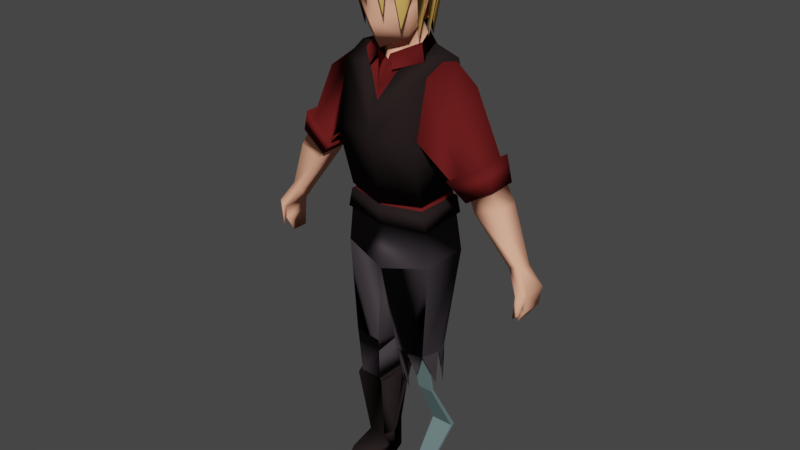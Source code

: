 # Source: Hauke.blend  (saved by Blender 2.79.0; exported with 4.5.12 LTS)
import bpy
from mathutils import Matrix  # noqa: F401  (used for matrix-valued properties, if any)

bpy.ops.wm.read_factory_settings(use_empty=True)
scene = bpy.context.scene
scene.name = 'Scene'

# ---- collections
col_collection_1 = bpy.data.collections.new('Collection 1'); scene.collection.children.link(col_collection_1)

# ---- materials (node trees are filled in below, after node groups)
mat_hair = bpy.data.materials.new('Hair')
mat_hair.alpha_threshold = 0.0
mat_hair.use_transparent_shadow = False
mat_hair.diffuse_color = (0.7011, 0.4125, 0.107, 1.0)
mat_hair.roughness = 0.5
mat_leather = bpy.data.materials.new('Leather')
mat_leather.alpha_threshold = 0.0
mat_leather.use_transparent_shadow = False
mat_leather.diffuse_color = (0.02038, 0.0139, 0.0139, 1.0)
mat_leather.roughness = 0.5
mat_leather.specular_intensity = 0.8
mat_clothesred = bpy.data.materials.new('ClothesRed')
mat_clothesred.alpha_threshold = 0.0
mat_clothesred.use_transparent_shadow = False
mat_clothesred.diffuse_color = (0.1193, 0.0123, 0.0123, 1.0)
mat_clothesred.roughness = 0.5
mat_clothesred.specular_intensity = 0.0
mat_pants = bpy.data.materials.new('Pants')
mat_pants.alpha_threshold = 0.0
mat_pants.use_transparent_shadow = False
mat_pants.diffuse_color = (0.05497, 0.04565, 0.05284, 1.0)
mat_pants.roughness = 0.5
mat_pants.specular_intensity = 0.0
mat_skin = bpy.data.materials.new('Skin')
mat_skin.alpha_threshold = 0.0
mat_skin.use_transparent_shadow = False
mat_skin.diffuse_color = (1.0, 0.4612, 0.3009, 1.0)
mat_skin.roughness = 0.5
mat_skin.specular_intensity = 0.2174
mat_metal = bpy.data.materials.new('Metal')
mat_metal.alpha_threshold = 0.0
mat_metal.use_transparent_shadow = False
mat_metal.diffuse_color = (0.1384, 0.2036, 0.2079, 1.0)
mat_metal.roughness = 0.5
mat_metal.specular_intensity = 1.0

# ---- material node trees

# ---- world
world_world = bpy.data.worlds.new('World'); scene.world = world_world
world_world.color = (0.05088, 0.05088, 0.05088)
world_world.use_sun_shadow = False
world_world.sun_shadow_jitter_overblur = 0.0
world_world.cycles.sampling_method = 'MANUAL'

# ---- meshes
me_cube_001 = bpy.data.meshes.new('Cube.001')
me_cube_001.from_pydata([(-1.209, 11.19, -0.7687), (-1.209, 10.73, 1.079), (-1.324, 7.139, 0.7086), (-1.061, 8.867, 0.7086), (-1.324, 7.139, -0.6948), (-1.061, 8.887, -0.5934), (-1.341, 12.4, -0.2968), (-1.209, 12.22, 0.7087), (-1.149, 4.377, 0.6738), (-1.267, 4.337, -0.3602), (-0.3033, 4.372, 0.7829), (-0.1999, 4.286, -0.3567), (-1.092, 3.94, 0.6761), (-0.3774, 3.94, 0.6796), (-0.3756, 0.0, 0.01271), (-1.152, 0.004307, -0.007624), (-1.011, 0.8171, 0.3516), (-0.5171, 0.7854, 0.3252), (-0.4433, 2.969, 0.5851), (-1.079, 2.969, 0.582), (-0.2263, 3.184, -0.4123), (-1.294, 3.234, -0.4158), (-0.3705, 2.883, 0.6017), (-1.162, 2.905, 0.6602), (-0.1652, 3.113, -0.5426), (-1.321, 3.145, -0.5726), (-0.1014, 2.986, -0.008784), (-1.423, 3.026, -0.1552), (-0.3757, 0.8361, 0.02344), (-1.17, 0.8605, 0.02028), (-0.3158, 2.609, -0.55), (-1.16, 2.61, -0.5605), (-1.034, 0.5927, 1.089), (-0.5171, 0.5905, 1.065), (-1.101, 0.003819, 1.35), (-0.4271, -0.003713, 1.322), (-1.011, 0.003778, -0.4884), (-0.5171, 0.002043, -0.4636), (-1.066, 1.11, -0.3484), (-0.418, 1.109, -0.3403), (-2.363, 9.284, -0.4073), (-2.363, 9.279, 0.4932), (-3.003, 9.697, -0.2757), (-3.006, 9.7, 0.4235), (-3.524, 7.703, -0.2192), (-3.524, 7.8, 0.3271), (-3.799, 7.8, -0.1299), (-3.801, 7.903, 0.2797), (-3.006, 9.7, 0.4235), (-3.003, 9.697, -0.2019), (-2.431, 9.324, 0.4859), (-2.431, 9.328, -0.3196), (-2.356, 9.28, -0.4285), (-2.356, 9.274, 0.5876), (-3.078, 9.746, -0.28), (-3.082, 9.749, 0.5089), (-2.827, 10.39, 0.6434), (-2.823, 10.38, -0.4031), (-1.865, 9.759, 0.7478), (-1.865, 9.766, -0.6001), (-1.938, 11.84, 0.5854), (-1.931, 11.88, -0.3376), (-2.564, 9.061, 0.5148), (-2.564, 9.066, -0.3505), (-3.239, 9.269, 0.4478), (-3.236, 9.266, -0.2241), (-3.94, 7.192, -0.3098), (-3.94, 7.188, 0.49), (-4.145, 7.29, -0.2362), (-4.146, 7.292, 0.4241), (-3.961, 6.834, -0.2961), (-3.96, 6.832, 0.4772), (-4.078, 6.769, -0.2264), (-4.08, 6.769, 0.4134), (-3.845, 6.43, -0.1458), (-3.847, 6.43, 0.3253), (-4.095, 7.375, 0.5521), (-3.943, 7.308, 0.6465), (-4.009, 6.736, 0.5911), (-3.894, 6.669, 0.657), (-1.1, 8.68, -0.6117), (-1.172, 8.205, -0.6455), (-1.1, 8.704, 0.7086), (-1.207, 8.169, 0.7086), (-1.163, 8.68, -0.6779), (-1.242, 8.205, -0.7145), (-1.163, 8.704, 0.7717), (-1.281, 8.169, 0.7717), (-1.237, 12.48, 0.1353), (-0.5595, 12.63, -0.3283), (-0.4394, 12.22, 0.804), (-0.5843, 12.52, 0.1672), (-0.3242, 13.39, -0.2157), (-0.5517, 13.33, 0.04725), (-0.8632, 14.02, 0.1823), (-0.7598, 13.82, 0.8128), (-0.6768, 14.93, 0.3268), (-0.7013, 14.17, -0.2846), (-0.6183, 13.09, 0.6383), (-0.5628, 14.74, 0.9115), (-0.5628, 14.7, -0.2991), (-1.253, 11.06, -0.8452), (-1.263, 10.61, 1.163), (-1.132, 8.854, 0.7594), (-1.126, 8.876, -0.653), (-1.247, 12.56, 0.1595), (-1.222, 12.27, 0.776), (-0.5742, 12.7, -0.3896), (-1.357, 12.48, -0.3444), (-0.4528, 12.27, 0.8747), (-0.7114, 12.61, 0.1893), (-0.5133, 13.02, -0.2798), (-0.6946, 12.87, 0.2424), (-0.1801, 12.63, 0.8155), (-0.6088, 12.63, -0.4692), (-0.9087, 12.47, 0.423), (-0.3488, 12.3, 0.9367), (-0.1935, 12.43, 0.5407), (-0.6901, 14.27, 0.8957), (-0.8522, 14.34, 0.2962), (-0.6621, 14.4, -0.3789), (-0.7645, 14.64, 0.3115), (-0.608, 14.59, 0.9237), (-0.5973, 14.71, -0.4049), (-0.7297, 14.28, 0.927), (-0.9011, 14.35, 0.2965), (-0.6991, 14.41, -0.4848), (-0.812, 14.65, 0.3115), (-0.6446, 14.6, 0.9576), (1.209, 11.19, -0.7687), (1.209, 10.73, 1.079), (1.324, 7.139, 0.7086), (1.061, 8.867, 0.7086), (1.324, 7.139, -0.6948), (1.061, 8.887, -0.5934), (0.0, 6.405, -0.7103), (0.0, 8.887, -0.6564), (0.0, 6.833, 1.0), (0.0, 8.814, 0.9549), (0.0, 12.22, 0.8992), (0.0, 12.59, -0.3598), (1.341, 12.4, -0.2968), (1.209, 12.22, 0.7087), (0.0, 7.101, -0.9164), (1.151, 4.383, 0.6829), (1.1, 4.337, -0.3441), (0.3205, 4.378, 0.7355), (0.3397, 4.28, -0.469), (2.363, 9.284, -0.4073), (2.363, 9.279, 0.4932), (3.003, 9.697, -0.2757), (3.006, 9.7, 0.4235), (3.524, 7.703, -0.2192), (3.524, 7.8, 0.3271), (3.799, 7.8, -0.1299), (3.801, 7.903, 0.2797), (3.006, 9.7, 0.4235), (3.003, 9.697, -0.2019), (2.431, 9.324, 0.4859), (2.431, 9.328, -0.3196), (2.356, 9.28, -0.4285), (2.356, 9.274, 0.5876), (3.078, 9.746, -0.28), (3.082, 9.749, 0.5089), (2.827, 10.39, 0.6434), (2.823, 10.38, -0.4031), (1.865, 9.759, 0.7478), (1.865, 9.766, -0.6001), (1.938, 11.84, 0.5854), (1.931, 11.88, -0.3376), (2.564, 9.061, 0.5148), (2.564, 9.066, -0.3505), (3.239, 9.269, 0.4478), (3.236, 9.266, -0.2241), (3.94, 7.192, -0.3098), (3.94, 7.188, 0.49), (4.145, 7.29, -0.2362), (4.146, 7.292, 0.4241), (3.961, 6.834, -0.2961), (3.96, 6.832, 0.4772), (4.078, 6.769, -0.2264), (4.08, 6.769, 0.4134), (3.845, 6.43, -0.1458), (3.847, 6.43, 0.3253), (4.095, 7.375, 0.5521), (3.943, 7.308, 0.6465), (4.009, 6.736, 0.5911), (3.894, 6.669, 0.657), (0.0, 8.659, 0.9543), (0.0, 8.135, 0.9319), (1.1, 8.68, -0.6117), (1.172, 8.205, -0.6455), (1.1, 8.704, 0.7086), (1.207, 8.169, 0.7086), (0.0, 8.673, -0.7059), (0.0, 8.202, -0.8007), (0.0, 8.659, 1.038), (0.0, 8.135, 1.013), (1.163, 8.68, -0.6779), (1.242, 8.205, -0.7145), (1.163, 8.704, 0.7717), (1.281, 8.169, 0.7717), (0.0, 8.673, -0.7799), (0.0, 8.202, -0.8826), (0.0, 12.41, 0.6588), (1.237, 12.48, 0.1353), (0.5595, 12.63, -0.3283), (0.4394, 12.22, 0.804), (0.5843, 12.52, 0.1672), (0.0, 13.42, -0.3703), (0.0, 12.86, 0.6926), (0.3242, 13.39, -0.2157), (0.5517, 13.33, 0.04725), (0.8632, 14.02, 0.1823), (0.0, 14.17, -0.6507), (0.0, 13.47, 1.302), (0.0, 13.02, 0.1646), (0.0, 15.19, 0.3268), (0.7598, 13.82, 0.8128), (0.6768, 14.93, 0.3268), (0.7013, 14.17, -0.2846), (0.0, 14.93, -0.433), (0.0, 12.78, 0.9684), (0.0, 14.93, 1.124), (0.6183, 13.09, 0.6383), (0.5628, 14.74, 0.9115), (0.5628, 14.7, -0.2991), (0.0, 13.94, 1.185), (0.0, 14.22, 1.289), (0.0, 11.42, 1.056), (1.253, 11.06, -0.8452), (1.263, 10.61, 1.163), (1.132, 8.854, 0.7594), (0.0, 11.2, -1.096), (0.0, 8.877, -0.7439), (1.126, 8.876, -0.653), (0.0, 10.63, 1.401), (0.0, 8.799, 1.093), (1.247, 12.56, 0.1595), (1.222, 12.27, 0.776), (0.5742, 12.7, -0.3896), (1.357, 12.48, -0.3444), (0.0, 12.63, -0.4409), (0.4528, 12.27, 0.8747), (0.7114, 12.61, 0.1893), (0.0, 11.45, 1.14), (0.0, 13.06, -0.4263), (0.0, 12.59, -0.7116), (0.5133, 13.02, -0.2798), (0.6946, 12.87, 0.2424), (0.1801, 12.63, 0.8155), (0.6088, 12.63, -0.4692), (0.9087, 12.47, 0.423), (0.3488, 12.3, 0.9367), (0.0, 11.82, 1.028), (0.1935, 12.43, 0.5407), (0.6901, 14.27, 0.8957), (0.8522, 14.34, 0.2962), (0.0, 14.4, -0.6505), (0.6621, 14.4, -0.3789), (0.0, 14.72, -0.5417), (0.7645, 14.64, 0.3115), (0.608, 14.59, 0.9237), (0.0, 14.57, 1.206), (0.5973, 14.71, -0.4049), (0.0, 14.22, 1.337), (0.7297, 14.28, 0.927), (0.9011, 14.35, 0.2965), (0.0, 14.41, -0.6988), (0.6991, 14.41, -0.4848), (0.0, 14.74, -0.5884), (0.812, 14.65, 0.3115), (0.6446, 14.6, 0.9576), (0.0, 14.58, 1.253), (-0.9265, 15.19, 0.3525), (-0.5566, 14.61, 1.016), (-0.7571, 14.21, 1.017), (-0.932, 14.31, 0.313), (-0.7568, 14.91, 1.256), (-0.5252, 15.06, 1.337), (-0.005374, 15.2, 1.429), (0.5239, 15.39, 1.033), (0.7855, 13.41, 1.134), (0.564, 15.06, 1.353), (0.08067, 14.21, 1.555), (-0.005374, 15.31, 0.8183), (0.5088, 13.77, 1.444), (0.78, 15.21, 0.6784), (0.9303, 15.12, 1.128), (0.9704, 14.5, 0.8143), (1.108, 14.75, 0.563), (0.8679, 13.09, 0.5694), (0.9335, 15.16, 0.3163), (0.002863, 15.16, -0.5859), (0.7182, 14.79, -0.3456), (0.7972, 13.0, 0.129), (0.000246, 14.38, -0.6595), (0.7054, 14.37, -0.448), (0.000246, 14.73, -0.5497), (0.932, 14.31, 0.313), (0.9621, 14.35, -0.06111), (0.7508, 13.62, -0.08176), (0.689, 14.05, -0.538), (0.3667, 13.26, -0.4106), (0.6121, 12.92, -0.2938), (-0.0005926, 13.07, -0.5494), (0.2886, 14.18, -0.7465), (0.1571, 12.85, -0.5818), (-0.01583, 15.57, 0.3024), (-0.7204, 14.79, -0.3458), (-0.7972, 13.0, 0.129), (-0.7054, 14.37, -0.448), (-0.9621, 14.35, -0.06111), (-0.7508, 13.62, -0.1361), (-0.6745, 14.03, -0.4847), (-0.3667, 13.26, -0.4106), (-0.6121, 12.92, -0.2938), (-0.2886, 14.18, -0.7465), (-0.1571, 12.85, -0.5818), (-0.00302, 14.19, -0.6666), (-1.023, 14.26, 0.6559), (-0.7627, 13.11, 0.6087), (0.01589, 14.57, 1.22), (0.02189, 14.81, 1.172), (0.02771, 15.0, 1.198), (1.289, 4.36, 0.1496), (0.7252, 4.38, 0.7967), (0.1685, 4.329, 0.2133), (0.7336, 4.309, -0.4338), (0.7252, 3.213, 0.6997), (0.9354, 3.702, 0.6702), (1.204, 3.29, 0.1496), (1.1, 3.606, -0.2031), (0.9416, 2.864, -0.5177), (0.5273, 3.132, -0.4283), (0.2547, 3.506, 0.01186), (0.3205, 3.211, 0.4389), (0.2177, 4.512, 0.1858), (0.719, 4.512, -0.3155), (1.22, 4.512, 0.1858), (0.719, 4.512, 0.6872), (0.719, 3.981, 0.1858), (0.343, 4.114, 0.1858), (0.343, 4.512, 0.5619), (0.9449, 4.331, 0.1451), (0.343, 4.512, -0.1902), (0.719, 4.114, -0.1902), (0.9449, 3.853, 0.1451), (1.095, 4.512, -0.1902), (1.095, 4.114, 0.1858), (0.9449, 4.331, 0.2337), (1.095, 4.512, 0.5619), (0.719, 4.114, 0.5619), (0.4405, 4.217, 0.4644), (0.4932, 4.331, 0.1451), (0.4405, 4.217, -0.0927), (0.4932, 3.853, 0.1451), (0.9976, 4.217, 0.4644), (0.4932, 4.331, 0.2337), (0.9976, 4.217, -0.0927), (0.4932, 3.853, 0.2337), (0.385, 1.223, -0.9468), (0.9449, 2.806, -0.08935), (0.4932, 2.806, -0.08935), (1.053, 1.223, -0.9468), (0.9449, -0.0001812, 0.1894), (0.4932, -0.0001812, 0.1894), (0.9449, 3.853, 0.2337), (0.4932, 2.806, -0.0007758), (0.9449, 2.806, -0.0007758), (1.053, 1.223, -0.8159), (0.385, 1.223, -0.8159), (0.9449, 0.0906, 0.2065), (0.4932, 0.0906, 0.2065), (0.8346, 0.5747, 1.462), (0.6035, 0.5747, 1.462)], [(281, 285), (274, 285), (279, 285), (292, 285)], [(7, 1, 102, 106), (91, 90, 139, 204, 117), (90, 229, 254, 139), (1, 0, 101, 102), (89, 140, 242, 107), (194, 80, 5, 136), (80, 82, 3, 5), (135, 137, 10, 11), (0, 6, 108, 101), (82, 188, 138, 3), (1, 7, 60, 43, 41), (10, 137, 2, 8), (2, 4, 9, 8), (135, 11, 9, 4), (10, 8, 12, 13), (22, 23, 16, 17), (8, 9, 12), (10, 13, 11), (22, 17, 28, 26), (31, 30, 39, 38), (12, 9, 21, 19), (23, 27, 29, 16), (26, 28, 39, 30, 24), (11, 20, 21, 9), (13, 18, 20, 11), (13, 12, 19, 18), (18, 19, 23, 22), (21, 20, 24, 25), (18, 22, 26, 24, 20), (19, 21, 25, 27, 23), (27, 25, 31, 38, 29), (25, 24, 30, 31), (17, 16, 32, 33), (33, 32, 34, 35), (14, 15, 36, 37), (37, 36, 38, 39), (35, 34, 15, 14), (29, 38, 36, 15), (29, 15, 16), (34, 32, 16, 15), (28, 17, 14), (14, 37, 39, 28), (33, 35, 14, 17), (52, 53, 50, 51), (6, 0, 40, 42, 61), (0, 1, 41, 40), (60, 61, 42, 43), (65, 63, 44, 46), (55, 54, 49, 48), (62, 64, 47, 45), (63, 62, 45, 44), (56, 57, 54, 55), (48, 49, 65, 64), (64, 65, 46, 47), (53, 55, 48, 50), (43, 42, 57, 56), (58, 56, 55, 53), (59, 58, 53, 52), (54, 52, 51, 49), (41, 43, 56, 58), (40, 41, 58, 59), (57, 59, 52, 54), (42, 40, 59, 57), (7, 88, 6, 61, 60), (51, 50, 62, 63), (50, 48, 64, 62), (49, 51, 63, 65), (45, 67, 66, 44), (46, 44, 66, 68), (47, 46, 68, 69), (69, 67, 79, 78), (67, 69, 73, 71), (68, 66, 70, 72), (69, 68, 72, 73), (66, 67, 71, 70), (73, 72, 74, 75), (72, 70, 74), (71, 75, 74, 70), (73, 75, 71), (77, 76, 78, 79), (67, 45, 77, 79), (45, 47, 76, 77), (47, 69, 78, 76), (2, 137, 189, 83), (195, 81, 85, 203), (4, 2, 83, 81), (188, 82, 86, 196), (135, 4, 81, 195, 143), (82, 80, 84, 86), (87, 197, 196, 86), (85, 87, 86, 84), (203, 85, 84, 202), (81, 83, 87, 85), (83, 189, 197, 87), (80, 194, 202, 84), (89, 91, 93, 92), (229, 90, 109, 245), (6, 88, 105, 108), (91, 117, 204, 210, 93), (140, 89, 92, 209), (94, 93, 98, 95), (121, 122, 99, 96), (121, 96, 100), (94, 97, 92, 93), (214, 209, 92, 97), (260, 100, 221), (122, 263, 223, 99), (215, 95, 98, 222), (216, 210, 222, 98, 93), (217, 221, 100, 96), (217, 96, 99, 223), (215, 227, 95), (5, 3, 103, 104), (233, 101, 108, 107, 242), (234, 104, 101, 233), (103, 237, 236, 102), (104, 103, 102, 101), (108, 105, 110, 107), (105, 106, 109, 110), (102, 236, 245, 109, 106), (3, 138, 237, 103), (136, 5, 104, 234), (91, 89, 107, 110), (88, 7, 106, 105), (90, 91, 110, 109), (89, 111, 112, 91), (89, 111, 246, 140), (113, 112, 115, 116), (111, 114, 115, 112), (111, 246, 247, 114), (117, 254, 113), (91, 117, 113, 112), (94, 95, 118, 119), (227, 228, 118, 95), (214, 97, 120, 258), (94, 119, 120, 97), (119, 118, 124, 125), (100, 260, 270, 123), (120, 119, 125, 126), (122, 121, 127, 128), (125, 124, 128, 127), (125, 127, 123, 126), (268, 126, 123, 270), (124, 265, 273, 128), (118, 228, 265, 124), (258, 120, 126, 268), (263, 122, 128, 273), (121, 100, 123, 127), (142, 239, 231, 130), (208, 255, 204, 139, 207), (207, 139, 254, 229), (130, 231, 230, 129), (206, 240, 242, 140), (194, 136, 134, 190), (190, 134, 132, 192), (135, 147, 327, 146, 137), (129, 230, 241, 141), (192, 132, 138, 188), (130, 149, 151, 168, 142), (146, 326, 144, 131, 137), (131, 144, 325, 145, 133), (135, 133, 145, 328, 147), (160, 159, 158, 161), (141, 169, 150, 148, 129), (129, 148, 149, 130), (168, 151, 150, 169), (173, 154, 152, 171), (163, 156, 157, 162), (170, 153, 155, 172), (171, 152, 153, 170), (164, 163, 162, 165), (156, 172, 173, 157), (172, 155, 154, 173), (161, 158, 156, 163), (151, 164, 165, 150), (166, 161, 163, 164), (167, 160, 161, 166), (162, 157, 159, 160), (149, 166, 164, 151), (148, 167, 166, 149), (165, 162, 160, 167), (150, 165, 167, 148), (142, 168, 169, 141, 205), (159, 171, 170, 158), (158, 170, 172, 156), (157, 173, 171, 159), (153, 152, 174, 175), (154, 176, 174, 152), (155, 177, 176, 154), (177, 186, 187, 175), (175, 179, 181, 177), (176, 180, 178, 174), (177, 181, 180, 176), (174, 178, 179, 175), (181, 183, 182, 180), (180, 182, 178), (179, 178, 182, 183), (181, 179, 183), (185, 187, 186, 184), (175, 187, 185, 153), (153, 185, 184, 155), (155, 184, 186, 177), (131, 193, 189, 137), (195, 203, 199, 191), (133, 191, 193, 131), (188, 196, 200, 192), (135, 143, 195, 191, 133), (192, 200, 198, 190), (201, 200, 196, 197), (199, 198, 200, 201), (203, 202, 198, 199), (191, 199, 201, 193), (193, 201, 197, 189), (190, 198, 202, 194), (206, 211, 212, 208), (229, 245, 243, 207), (141, 241, 238, 205), (208, 212, 210, 204, 255), (140, 209, 211, 206), (213, 218, 224, 212), (261, 219, 225, 262), (261, 226, 219), (213, 212, 211, 220), (214, 220, 211, 209), (260, 221, 226), (262, 225, 223, 263), (215, 222, 224, 218), (216, 212, 224, 222, 210), (217, 219, 226, 221), (217, 223, 225, 219), (215, 218, 227), (134, 235, 232, 132), (233, 242, 240, 241, 230), (234, 233, 230, 235), (232, 231, 236, 237), (235, 230, 231, 232), (241, 240, 244, 238), (238, 244, 243, 239), (231, 239, 243, 245, 236), (132, 232, 237, 138), (136, 234, 235, 134), (208, 244, 240, 206), (205, 238, 239, 142), (207, 243, 244, 208), (206, 208, 249, 248), (206, 140, 246, 248), (250, 253, 252, 249), (248, 249, 252, 251), (248, 251, 247, 246), (255, 250, 254), (208, 249, 250, 255), (213, 257, 256, 218), (227, 218, 256, 228), (214, 258, 259, 220), (213, 220, 259, 257), (257, 267, 266, 256), (226, 264, 270, 260), (259, 269, 267, 257), (262, 272, 271, 261), (267, 271, 272, 266), (267, 269, 264, 271), (268, 270, 264, 269), (266, 272, 273, 265), (256, 266, 265, 228), (258, 268, 269, 259), (263, 273, 272, 262), (261, 271, 264, 226), (320, 278, 274, 277), (280, 279, 284), (275, 274, 278), (288, 287, 281), (281, 280, 283), (274, 275, 279), (283, 280, 286), (283, 288, 281), (308, 285, 280, 281, 287, 292), (283, 282, 288), (288, 282, 289, 287), (282, 283, 287, 289), (287, 283, 281), (292, 287, 290, 299), (299, 290, 287, 289), (290, 291, 289), (299, 291, 290), (289, 291, 299), (299, 294, 292), (298, 293, 294), (292, 294, 293), (294, 297, 301, 295, 299), (296, 298, 294, 297), (308, 292, 293), (300, 297, 294), (300, 294, 299), (299, 295, 300), (297, 300, 295, 301), (297, 301, 302), (303, 305, 307), (302, 303, 306), (301, 303, 304), (303, 302, 304), (302, 301, 304), (319, 296, 306), (296, 297, 306), (302, 306, 297), (305, 319, 306), (306, 303, 307), (305, 306, 307), (277, 274, 309), (298, 309, 293), (274, 293, 309), (309, 277, 310, 313, 311), (296, 311, 309, 298), (308, 293, 274), (312, 309, 311), (312, 277, 309), (277, 312, 310), (311, 313, 310, 312), (311, 314, 313), (315, 318, 305), (314, 317, 315), (313, 316, 315), (315, 316, 314), (314, 316, 313), (319, 317, 296), (296, 317, 311), (314, 311, 317), (305, 317, 319), (317, 318, 315), (305, 318, 317), (308, 274, 279, 280, 285), (277, 276, 321), (274, 278, 276, 277), (276, 320, 321), (320, 277, 321), (320, 276, 278), (279, 275, 280), (280, 275, 324, 281), (281, 324, 275, 323, 288), (275, 322, 289, 288, 323), (276, 275, 278), (326, 146, 329), (144, 326, 330), (325, 144, 331), (145, 325, 332), (328, 145, 333), (147, 328, 334), (327, 147, 335), (146, 327, 336), (337, 342, 353, 343), (347, 362, 363, 356), (362, 364, 361, 363), (337, 345, 355, 342), (338, 346, 355, 345), (356, 347, 367, 360), (344, 354, 358, 350), (338, 348, 359, 346), (339, 349, 359, 348), (347, 344, 350, 367), (367, 350, 358, 360), (339, 351, 357, 349), (340, 352, 357, 351), (360, 358, 354, 356), (356, 354, 344, 347), (340, 343, 353, 352), (341, 342, 355, 346), (341, 346, 359, 349), (341, 349, 357, 352), (341, 352, 353, 342), (365, 374, 375, 366), (364, 365, 366, 361), (362, 369, 370, 364), (362, 347, 367, 369), (360, 368, 369, 367), (369, 368, 371, 370), (372, 373, 375, 374), (370, 371, 373, 372), (364, 370, 372, 365), (365, 372, 374), (366, 375, 373), (361, 366, 373, 371), (363, 361, 371, 368), (356, 363, 368, 360), (337, 343, 340, 351, 339, 348, 338, 345), (313, 315, 296, 311), (301, 297, 296, 303), (296, 315, 303), (303, 315, 305)])
me_cube_001.polygons.foreach_set('material_index', [1, 2, 2, 1, 1, 2, 2, 3, 1, 2, 2, 3, 3, 3, 3, 1, 3, 3, 1, 1, 3, 1, 1, 3, 3, 3, 1, 1, 1, 1, 1, 1, 1, 1, 1, 1, 1, 1, 1, 1, 1, 1, 1, 2, 2, 2, 2, 4, 2, 4, 4, 2, 4, 4, 2, 2, 2, 2, 2, 2, 2, 2, 2, 2, 4, 4, 4, 4, 4, 4, 4, 4, 4, 4, 4, 4, 4, 4, 4, 4, 4, 4, 4, 3, 1, 3, 1, 3, 1, 1, 1, 1, 1, 1, 1, 4, 1, 1, 4, 4, 4, 4, 4, 4, 4, 4, 4, 4, 4, 4, 4, 4, 1, 1, 1, 1, 1, 1, 1, 1, 1, 1, 1, 1, 1, 2, 2, 2, 2, 2, 2, 2, 4, 4, 4, 4, 2, 2, 2, 2, 2, 2, 2, 2, 2, 2, 2, 2, 1, 2, 2, 1, 1, 2, 2, 3, 1, 2, 2, 3, 3, 3, 2, 2, 2, 2, 4, 2, 4, 4, 2, 4, 4, 2, 2, 2, 2, 2, 2, 2, 2, 2, 2, 4, 4, 4, 4, 4, 4, 4, 4, 4, 4, 4, 4, 4, 4, 4, 4, 4, 4, 4, 3, 1, 3, 1, 3, 1, 1, 1, 1, 1, 1, 1, 4, 1, 1, 4, 4, 4, 4, 4, 4, 4, 4, 4, 4, 4, 4, 4, 4, 1, 1, 1, 1, 1, 1, 1, 1, 1, 1, 1, 1, 1, 2, 2, 2, 2, 2, 2, 2, 4, 4, 4, 4, 2, 2, 2, 2, 2, 2, 2, 2, 2, 2, 2, 2, 0, 0, 0, 0, 0, 0, 0, 0, 0, 0, 0, 0, 0, 0, 0, 0, 0, 0, 0, 0, 0, 0, 0, 0, 0, 0, 0, 0, 0, 0, 0, 0, 0, 0, 0, 0, 0, 0, 0, 0, 0, 0, 0, 0, 0, 0, 0, 0, 0, 0, 0, 0, 0, 0, 0, 0, 0, 0, 0, 0, 0, 0, 0, 0, 0, 0, 0, 0, 0, 0, 0, 0, 0, 3, 3, 3, 3, 3, 3, 3, 3, 5, 5, 5, 5, 5, 5, 5, 5, 5, 5, 5, 5, 5, 5, 5, 5, 5, 5, 5, 5, 5, 5, 5, 5, 5, 5, 5, 5, 5, 5, 5, 5, 5, 5, 5, 0, 0, 0, 0])
_uv = me_cube_001.uv_layers.new(name='UVMap')
_uv.uv.foreach_set('vector', [0.3225, 0.4427, 0.3088, 0.5295, 0.3045, 0.5369, 0.3184, 0.4399, 0.6681, 0.967, 0.6305, 0.9581, 0.625, 0.9328, 0.6395, 0.9332, 0.6463, 0.9444, 0.8666, 0.7366, 0.9108, 0.7087, 0.8996, 0.7287, 0.8886, 0.7488, 0.3088, 0.5295, 0.4125, 0.494, 0.4176, 0.5016, 0.3045, 0.5369, 0.1424, 0.8513, 0.1415, 0.819, 0.1463, 0.8187, 0.1462, 0.852, 0.5559, 0.7066, 0.5565, 0.6435, 0.5685, 0.6457, 0.5683, 0.7066, 0.3031, 0.9087, 0.3019, 0.9846, 0.2924, 0.9846, 0.2911, 0.9097, 0.45, 0.491, 0.546, 0.4577, 0.546, 0.5998, 0.481, 0.6105, 0.4125, 0.494, 0.3793, 0.4274, 0.3816, 0.423, 0.4176, 0.5016, 0.05787, 0.8332, 0.05521, 0.7704, 0.06414, 0.7704, 0.06729, 0.831, 0.08085, 0.6823, 0.1185, 0.6055, 0.1463, 0.6434, 0.1463, 0.7809, 0.1024, 0.7862, 0.0587, 0.2061, 0.07582, 0.3475, 0.0, 0.3653, 0.01013, 0.2064, 0.6512, 0.4594, 0.5703, 0.4585, 0.5913, 0.2978, 0.6508, 0.3011, 0.2317, 0.1084, 0.2301, 0.2298, 0.1686, 0.2315, 0.1525, 0.07196, 0.0587, 0.2061, 0.01013, 0.2064, 0.01343, 0.1813, 0.05458, 0.1813, 0.0551, 0.1205, 0.009404, 0.1217, 0.01861, 0.001809, 0.04708, 0.0, 0.6508, 0.3011, 0.5913, 0.2978, 0.6512, 0.2762, 0.546, 0.5998, 0.5422, 0.6251, 0.481, 0.6105, 0.1885, 0.7116, 0.2084, 0.5916, 0.2257, 0.5951, 0.2234, 0.7187, 0.7328, 0.6695, 0.6841, 0.6707, 0.6873, 0.5849, 0.7246, 0.5839, 0.6512, 0.2762, 0.5913, 0.2978, 0.5889, 0.2344, 0.6463, 0.2204, 0.6055, 0.5354, 0.6521, 0.5279, 0.6455, 0.6519, 0.6266, 0.6544, 0.2234, 0.7187, 0.2257, 0.5951, 0.2461, 0.6114, 0.2553, 0.6981, 0.2539, 0.727, 0.2301, 0.2298, 0.2333, 0.2932, 0.1718, 0.2949, 0.1686, 0.2315, 0.5422, 0.6251, 0.5417, 0.6812, 0.4835, 0.674, 0.481, 0.6105, 0.05458, 0.1813, 0.01343, 0.1813, 0.01433, 0.1255, 0.05093, 0.1255, 0.05093, 0.1255, 0.01433, 0.1255, 0.009404, 0.1217, 0.0551, 0.1205, 0.7741, 0.11, 0.7789, 0.1712, 0.7719, 0.1754, 0.7653, 0.1092, 0.8359, 0.155, 0.8375, 0.1592, 0.8032, 0.1771, 0.7719, 0.1754, 0.7789, 0.1712, 0.8331, 0.1185, 0.7741, 0.11, 0.7653, 0.1092, 0.7892, 0.1018, 0.8375, 0.1135, 0.6521, 0.5279, 0.676, 0.5201, 0.6763, 0.5504, 0.6664, 0.6367, 0.6455, 0.6519, 0.7429, 0.6999, 0.6763, 0.6999, 0.6841, 0.6707, 0.7328, 0.6695, 0.9742, 0.1751, 0.9456, 0.1739, 0.9444, 0.1308, 0.9742, 0.132, 0.7429, 0.6902, 0.7431, 0.6605, 0.7772, 0.6566, 0.7772, 0.6954, 0.7811, 0.9224, 0.8257, 0.9252, 0.8165, 0.9525, 0.7882, 0.9501, 0.6914, 0.5208, 0.7199, 0.5201, 0.7246, 0.5839, 0.6873, 0.5849, 0.7869, 0.8472, 0.8257, 0.8471, 0.8257, 0.9252, 0.7811, 0.9224, 0.6455, 0.6519, 0.6664, 0.6367, 0.6763, 0.6999, 0.6485, 0.701, 0.6455, 0.6519, 0.6485, 0.701, 0.6266, 0.6544, 0.5703, 0.7029, 0.5845, 0.6685, 0.6266, 0.6544, 0.6485, 0.701, 0.2257, 0.5951, 0.2084, 0.5916, 0.2279, 0.547, 0.2279, 0.547, 0.2553, 0.548, 0.2461, 0.6114, 0.2257, 0.5951, 0.1662, 0.579, 0.1525, 0.5443, 0.2279, 0.547, 0.2084, 0.5916, 0.5674, 0.9197, 0.5674, 0.9781, 0.5629, 0.9722, 0.5629, 0.9259, 0.8537, 0.3674, 0.8164, 0.3068, 0.8276, 0.1802, 0.8711, 0.1858, 0.8711, 0.3255, 0.672, 0.7029, 0.672, 0.8124, 0.5825, 0.7995, 0.5703, 0.7492, 0.8919, 0.5005, 0.8386, 0.5005, 0.8489, 0.3723, 0.8891, 0.3743, 0.9113, 0.2084, 0.9511, 0.2022, 0.9359, 0.2964, 0.9192, 0.298, 0.5238, 0.9729, 0.524, 0.9275, 0.5285, 0.9321, 0.5283, 0.968, 0.3853, 0.7857, 0.4251, 0.7935, 0.416, 0.8778, 0.3992, 0.8755, 0.05521, 0.8589, 0.00536, 0.8577, 0.01776, 0.7855, 0.04934, 0.7805, 0.9889, 0.1802, 0.9889, 0.2404, 0.9514, 0.2333, 0.9514, 0.1879, 0.7884, 0.6571, 0.8245, 0.6566, 0.826, 0.682, 0.7873, 0.6825, 0.7873, 0.6825, 0.826, 0.682, 0.8217, 0.7678, 0.798, 0.7623, 0.5674, 0.9781, 0.5238, 0.9729, 0.5283, 0.968, 0.5629, 0.9722, 0.9502, 0.6728, 0.9502, 0.6326, 0.9898, 0.6255, 0.9898, 0.6857, 0.2459, 0.9801, 0.2459, 0.914, 0.2845, 0.9221, 0.2845, 0.9719, 0.7809, 0.8132, 0.7809, 0.8907, 0.7529, 0.8815, 0.7529, 0.8231, 0.524, 0.9275, 0.5674, 0.9197, 0.5629, 0.9259, 0.5285, 0.9321, 0.7158, 0.9103, 0.7158, 0.9545, 0.6763, 0.9674, 0.6763, 0.9012, 0.9804, 0.252, 0.9804, 0.3038, 0.9514, 0.3179, 0.9514, 0.2404, 0.9444, 0.1308, 0.9444, 0.06528, 0.9828, 0.07348, 0.9828, 0.1229, 0.9419, 0.9176, 0.9419, 0.8736, 0.981, 0.8643, 0.981, 0.93, 0.9419, 0.9887, 0.9442, 0.955, 0.9502, 0.9304, 0.9831, 0.93, 0.9831, 0.9832, 0.05311, 0.874, 0.006715, 0.8729, 0.00536, 0.8577, 0.05521, 0.8589, 0.3857, 0.7687, 0.4251, 0.7653, 0.4251, 0.7935, 0.3853, 0.7857, 0.9125, 0.1802, 0.9514, 0.1852, 0.9511, 0.2022, 0.9113, 0.2084, 0.01776, 0.7855, 0.009137, 0.7502, 0.05521, 0.7512, 0.04934, 0.7805, 0.9192, 0.298, 0.9359, 0.2964, 0.9272, 0.3335, 0.9142, 0.3334, 0.798, 0.7623, 0.8217, 0.7678, 0.8281, 0.7979, 0.7901, 0.7984, 0.304, 0.5822, 0.2938, 0.5736, 0.2983, 0.5443, 0.304, 0.5496, 0.9938, 0.1091, 0.9829, 0.1166, 0.9828, 0.0863, 0.9901, 0.08897, 0.9142, 0.3334, 0.9272, 0.3335, 0.9351, 0.3525, 0.9307, 0.3586, 0.7901, 0.7984, 0.8281, 0.7979, 0.8281, 0.8277, 0.7912, 0.8283, 0.05521, 0.7512, 0.009137, 0.7502, 0.01025, 0.7297, 0.0548, 0.7306, 0.7912, 0.8283, 0.8281, 0.8277, 0.8239, 0.8466, 0.7968, 0.8471, 0.9307, 0.3586, 0.9351, 0.3525, 0.9514, 0.37, 0.01025, 0.7297, 0.01939, 0.7068, 0.04652, 0.7073, 0.0548, 0.7306, 0.9828, 0.0863, 0.9938, 0.06528, 0.9901, 0.08897, 0.4073, 0.9122, 0.4167, 0.9129, 0.3949, 0.9429, 0.3873, 0.9432, 0.009137, 0.7502, 0.01776, 0.7855, 0.0, 0.7569, 4.674e-05, 0.7201, 0.3992, 0.8755, 0.416, 0.8778, 0.4167, 0.9129, 0.4073, 0.9122, 0.798, 0.7623, 0.7901, 0.7984, 0.7811, 0.8302, 0.7826, 0.7936, 0.0, 0.3653, 0.07582, 0.3475, 0.0759, 0.4224, 0.006719, 0.4245, 0.6559, 0.2962, 0.6666, 0.3632, 0.6627, 0.3674, 0.6512, 0.2963, 0.5703, 0.4585, 0.6512, 0.4594, 0.6504, 0.5189, 0.5724, 0.5201, 0.751, 0.4343, 0.7369, 0.371, 0.7405, 0.3674, 0.7558, 0.4343, 0.2317, 0.1084, 0.1525, 0.07196, 0.1566, 0.01012, 0.2236, 0.005594, 0.2261, 0.04047, 0.7369, 0.371, 0.661, 0.371, 0.6572, 0.3674, 0.7405, 0.3674, 0.9136, 0.1473, 0.9115, 0.07401, 0.9417, 0.07405, 0.9444, 0.1405, 0.4463, 0.4205, 0.4486, 0.506, 0.4176, 0.506, 0.4187, 0.4226, 0.2727, 0.3779, 0.2733, 0.3067, 0.3007, 0.3113, 0.3, 0.378, 0.6666, 0.3632, 0.7446, 0.3632, 0.7484, 0.3674, 0.6627, 0.3674, 0.7446, 0.3632, 0.7557, 0.2935, 0.7604, 0.2934, 0.7484, 0.3674, 0.661, 0.371, 0.6554, 0.4342, 0.6512, 0.4342, 0.6572, 0.3674, 0.4627, 0.8011, 0.4917, 0.7974, 0.4803, 0.8429, 0.4647, 0.8452, 0.5685, 0.5589, 0.551, 0.6037, 0.546, 0.6035, 0.5639, 0.5569, 0.3793, 0.4274, 0.3541, 0.4252, 0.3523, 0.4205, 0.3816, 0.423, 0.006977, 0.9412, 0.001241, 0.9192, 0.0, 0.9083, 0.02586, 0.9083, 0.05345, 0.9391, 0.3449, 0.7653, 0.3771, 0.7677, 0.3634, 0.8112, 0.345, 0.8128, 0.4845, 0.8826, 0.4803, 0.8429, 0.5156, 0.8321, 0.5217, 0.8745, 0.8548, 0.1373, 0.853, 0.1724, 0.8447, 0.1707, 0.8375, 0.1362, 0.8548, 0.1373, 0.8375, 0.1362, 0.8548, 0.1018, 0.4845, 0.8826, 0.4567, 0.8887, 0.4647, 0.8452, 0.4803, 0.8429, 0.3455, 0.8551, 0.345, 0.8128, 0.3634, 0.8112, 0.3853, 0.856, 0.9928, 0.2732, 0.9937, 0.3051, 0.9804, 0.273, 0.7789, 0.8907, 0.7809, 0.9252, 0.7602, 0.9259, 0.7705, 0.8936, 0.61, 0.8568, 0.6299, 0.8998, 0.5879, 0.8914, 0.5703, 0.8563, 0.3512, 0.9048, 0.3205, 0.9054, 0.3045, 0.9056, 0.324, 0.869, 0.3585, 0.8719, 0.7139, 0.859, 0.7069, 0.9012, 0.677, 0.8872, 0.6763, 0.8513, 0.7139, 0.859, 0.6763, 0.8513, 0.6892, 0.8189, 0.7227, 0.8132, 0.61, 0.8568, 0.637, 0.8567, 0.6299, 0.8998, 0.3135, 0.7616, 0.3885, 0.7613, 0.3915, 0.7653, 0.3101, 0.7653, 0.3838, 0.1329, 0.4556, 0.125, 0.4607, 0.2079, 0.4158, 0.2204, 0.3828, 0.2163, 0.3831, 0.0, 0.4477, 0.0001689, 0.4556, 0.125, 0.3838, 0.1329, 0.3126, 0.2237, 0.3774, 0.2204, 0.3769, 0.3255, 0.3045, 0.3248, 0.4176, 0.627, 0.3366, 0.6354, 0.3045, 0.5369, 0.4176, 0.5016, 0.1463, 0.8966, 0.1172, 0.8928, 0.1133, 0.8623, 0.1462, 0.852, 0.1172, 0.8928, 0.08079, 0.8936, 0.07168, 0.85, 0.1133, 0.8623, 0.3045, 0.3248, 0.3769, 0.3255, 0.3773, 0.3726, 0.3516, 0.4202, 0.3074, 0.4205, 0.3885, 0.7613, 0.4024, 0.7002, 0.4104, 0.7001, 0.3915, 0.7653, 0.3095, 0.7008, 0.3135, 0.7616, 0.3101, 0.7653, 0.3045, 0.7008, 0.1137, 0.8548, 0.1424, 0.8513, 0.1462, 0.852, 0.1133, 0.8623, 0.3541, 0.4252, 0.3225, 0.4427, 0.3184, 0.4399, 0.3523, 0.4205, 0.551, 0.6037, 0.5685, 0.6405, 0.5644, 0.6435, 0.546, 0.6035, 0.9757, 0.8552, 0.9551, 0.8643, 0.9472, 0.834, 0.9665, 0.8275, 0.9954, 0.431, 0.9734, 0.4352, 0.9733, 0.465, 1.0, 0.463, 0.4438, 0.6006, 0.4438, 0.6325, 0.4176, 0.6338, 0.4223, 0.6012, 0.3585, 0.9459, 0.3829, 0.9395, 0.3829, 0.992, 0.3619, 0.9772, 0.5169, 0.9086, 0.5169, 0.9379, 0.4891, 0.9357, 0.4942, 0.9014, 0.9602, 0.8061, 0.9757, 0.764, 0.9419, 0.7986, 0.9665, 0.8275, 0.9602, 0.8061, 0.9419, 0.7986, 0.9472, 0.834, 0.4845, 0.8826, 0.5217, 0.8745, 0.5238, 0.9014, 0.4892, 0.9013, 0.637, 0.8567, 0.6528, 0.8568, 0.6563, 0.8959, 0.6299, 0.8998, 0.3455, 0.8551, 0.3853, 0.856, 0.3832, 0.869, 0.3455, 0.8682, 0.4845, 0.8826, 0.4892, 0.9013, 0.45, 0.9014, 0.4567, 0.8887, 0.774, 0.7709, 0.7741, 0.735, 0.7768, 0.7339, 0.7768, 0.7717, 0.7906, 0.09505, 0.8256, 0.09919, 0.8264, 0.1018, 0.7904, 0.1015, 0.7533, 0.8056, 0.774, 0.7709, 0.7768, 0.7717, 0.7537, 0.812, 0.7679, 0.02817, 0.7694, 0.06458, 0.7667, 0.06541, 0.7653, 0.02694, 0.446, 0.8703, 0.4461, 0.9066, 0.4274, 0.9065, 0.4284, 0.8694, 0.446, 0.8703, 0.4284, 0.8694, 0.428, 0.8279, 0.4461, 0.825, 0.6757, 0.853, 0.6741, 0.8928, 0.6566, 0.8865, 0.6563, 0.8525, 0.4312, 0.825, 0.4274, 0.7836, 0.4484, 0.7835, 0.4496, 0.8202, 0.7741, 0.735, 0.7417, 0.7026, 0.7425, 0.6999, 0.7768, 0.7339, 0.7124, 0.8105, 0.7533, 0.8056, 0.7537, 0.812, 0.7117, 0.8132, 0.7967, 0.002543, 0.7679, 0.02817, 0.7653, 0.02694, 0.7959, 0.0, 0.7694, 0.06458, 0.7906, 0.09505, 0.7904, 0.1015, 0.7667, 0.06541, 0.4788, 0.1931, 0.4746, 0.1959, 0.4607, 0.09888, 0.465, 0.1061, 0.6681, 0.8998, 0.6463, 0.9221, 0.6395, 0.9332, 0.625, 0.9328, 0.6305, 0.9076, 0.9108, 0.7612, 0.8886, 0.7488, 0.8996, 0.7287, 0.9108, 0.7087, 0.465, 0.1061, 0.4607, 0.09888, 0.5738, 0.1343, 0.5687, 0.1417, 0.1374, 0.7872, 0.141, 0.7862, 0.1463, 0.8187, 0.1415, 0.819, 0.5559, 0.7066, 0.5683, 0.7066, 0.5685, 0.7677, 0.5565, 0.77, 0.9757, 0.764, 0.9876, 0.7651, 0.9864, 0.84, 0.9769, 0.84, 0.5738, 0.1743, 0.6007, 0.05535, 0.6396, 0.06202, 0.669, 0.06849, 0.669, 0.2096, 0.5687, 0.1417, 0.5738, 0.1343, 0.5379, 0.2132, 0.5355, 0.2088, 0.05787, 0.7068, 0.06729, 0.709, 0.06414, 0.7704, 0.05521, 0.7704, 0.08085, 0.5292, 0.1036, 0.4245, 0.1477, 0.4296, 0.1477, 0.5673, 0.1197, 0.6055, 0.09469, 0.2064, 0.1179, 0.2065, 0.1426, 0.2067, 0.1525, 0.3653, 0.07582, 0.3475, 0.08085, 0.4851, 0.08085, 0.6436, 0.05018, 0.6452, 0.02169, 0.6468, 0.0, 0.4859, 0.2317, 0.1084, 0.3045, 0.06053, 0.3045, 0.2212, 0.2835, 0.2246, 0.2609, 0.228, 0.247, 0.9034, 0.2429, 0.8972, 0.2429, 0.8509, 0.247, 0.8449, 0.7992, 0.1803, 0.8164, 0.2222, 0.8164, 0.3622, 0.7725, 0.3674, 0.7604, 0.2401, 0.2514, 0.8365, 0.1525, 0.7915, 0.1647, 0.7412, 0.2514, 0.727, 0.8919, 0.4979, 0.8952, 0.3743, 0.9354, 0.3723, 0.9451, 0.4979, 0.8711, 0.3419, 0.8789, 0.2521, 0.8958, 0.2539, 0.9112, 0.3484, 0.2071, 0.8503, 0.2113, 0.8552, 0.2114, 0.8911, 0.2073, 0.8957, 0.9019, 0.9214, 0.9165, 0.8314, 0.9334, 0.829, 0.9419, 0.9136, 0.8567, 0.1487, 0.8623, 0.07282, 0.8939, 0.07787, 0.9066, 0.1476, 0.9529, 0.5201, 0.9897, 0.528, 0.9897, 0.5733, 0.9529, 0.5803, 0.8734, 0.7082, 0.8724, 0.6833, 0.9111, 0.6839, 0.9094, 0.7087, 0.8724, 0.6833, 0.8834, 0.6049, 0.9071, 0.5994, 0.9111, 0.6839, 0.247, 0.8449, 0.2429, 0.8509, 0.2113, 0.8552, 0.2071, 0.8503, 0.9502, 0.6987, 0.9893, 0.6857, 0.9893, 0.7459, 0.9502, 0.7389, 0.7158, 0.9012, 0.7547, 0.9098, 0.7547, 0.9598, 0.7158, 0.9675, 0.2771, 0.914, 0.247, 0.9034, 0.247, 0.8449, 0.2771, 0.8365, 0.2073, 0.8957, 0.2114, 0.8911, 0.2429, 0.8972, 0.247, 0.9034, 0.4891, 0.959, 0.45, 0.9672, 0.45, 0.9014, 0.4891, 0.915, 0.1173, 0.9092, 0.147, 0.8966, 0.147, 0.974, 0.1173, 0.9609, 0.2459, 0.9801, 0.2071, 0.9728, 0.2071, 0.923, 0.2459, 0.914, 0.9444, 0.01295, 0.9832, 0.0, 0.9832, 0.06528, 0.9444, 0.05657, 0.9451, 0.3723, 0.9879, 0.3779, 0.9879, 0.431, 0.9528, 0.4306, 0.9464, 0.4061, 0.8589, 0.1634, 0.8567, 0.1487, 0.9066, 0.1476, 0.9053, 0.1624, 0.9023, 0.9383, 0.9019, 0.9214, 0.9419, 0.9136, 0.9419, 0.9417, 0.8721, 0.3701, 0.8711, 0.3419, 0.9112, 0.3484, 0.9113, 0.3654, 0.8939, 0.07787, 0.8623, 0.07282, 0.8563, 0.04459, 0.9024, 0.04362, 0.8789, 0.2521, 0.8743, 0.2168, 0.8876, 0.2169, 0.8958, 0.2539, 0.8834, 0.6049, 0.8756, 0.5696, 0.9136, 0.5701, 0.9071, 0.5994, 0.3039, 0.5822, 0.3039, 0.6147, 0.2984, 0.6198, 0.2938, 0.5906, 0.981, 0.9081, 0.9847, 0.8879, 0.9921, 0.8852, 0.9921, 0.9155, 0.8743, 0.2168, 0.8909, 0.1917, 0.8955, 0.1979, 0.8876, 0.2169, 0.8756, 0.5696, 0.8768, 0.5395, 0.9136, 0.5402, 0.9136, 0.5701, 0.8563, 0.04459, 0.8567, 0.0241, 0.9013, 0.02321, 0.9024, 0.04362, 0.8768, 0.5395, 0.8823, 0.5201, 0.9094, 0.5206, 0.9136, 0.5402, 0.8909, 0.1917, 0.9113, 0.1802, 0.8955, 0.1979, 0.9013, 0.02321, 0.8567, 0.0241, 0.8651, 0.0004538, 0.8922, 0.0, 0.9921, 0.8852, 0.9847, 0.8879, 0.9813, 0.8643, 0.9238, 0.7951, 0.9039, 0.764, 0.9116, 0.7643, 0.9335, 0.7943, 0.9024, 0.04362, 0.9115, 0.0135, 0.9115, 0.05039, 0.8939, 0.07787, 0.9165, 0.8314, 0.9238, 0.7951, 0.9335, 0.7943, 0.9334, 0.829, 0.8834, 0.6049, 0.8681, 0.5742, 0.8666, 0.5374, 0.8756, 0.5696, 0.1525, 0.3653, 0.1457, 0.4245, 0.0759, 0.4224, 0.07582, 0.3475, 0.6559, 0.2962, 0.6512, 0.2963, 0.659, 0.2248, 0.663, 0.2288, 0.0, 0.4859, 0.002206, 0.4245, 0.08025, 0.4258, 0.08085, 0.4851, 0.751, 0.4343, 0.7558, 0.4343, 0.7401, 0.5011, 0.7365, 0.4974, 0.2317, 0.1084, 0.2261, 0.04047, 0.2236, 0.005594, 0.2912, 0.0, 0.3045, 0.06053, 0.7365, 0.4974, 0.7401, 0.5011, 0.6568, 0.5011, 0.6606, 0.4974, 0.9136, 0.0, 0.9444, 0.006793, 0.9417, 0.07405, 0.9115, 0.07401, 0.2749, 0.4496, 0.3022, 0.4517, 0.3035, 0.5351, 0.2727, 0.5351, 0.2727, 0.3779, 0.3, 0.378, 0.3007, 0.445, 0.2733, 0.4496, 0.663, 0.2288, 0.659, 0.2248, 0.7445, 0.2204, 0.741, 0.2247, 0.741, 0.2247, 0.7445, 0.2204, 0.7604, 0.2934, 0.7557, 0.2935, 0.6606, 0.4974, 0.6568, 0.5011, 0.6512, 0.4342, 0.6554, 0.4342, 0.8882, 0.7674, 0.8864, 0.811, 0.8709, 0.8094, 0.8591, 0.764, 0.5669, 0.917, 0.5627, 0.9197, 0.5367, 0.8758, 0.5417, 0.8748, 0.5355, 0.2088, 0.5379, 0.2132, 0.5086, 0.2154, 0.5104, 0.2107, 0.006977, 0.874, 0.05345, 0.8757, 0.02586, 0.9083, 0.0, 0.9083, 0.001241, 0.897, 0.3449, 0.7653, 0.345, 0.8128, 0.326, 0.8112, 0.3126, 0.7677, 0.8674, 0.85, 0.83, 0.8419, 0.8356, 0.7991, 0.8709, 0.8094, 0.07056, 0.9092, 0.05345, 0.9101, 0.06139, 0.8755, 0.06969, 0.874, 0.07056, 0.9092, 0.07056, 0.9446, 0.05345, 0.9101, 0.8674, 0.85, 0.8709, 0.8094, 0.8864, 0.811, 0.8951, 0.8554, 0.3455, 0.8551, 0.3045, 0.856, 0.326, 0.8112, 0.345, 0.8128, 0.9928, 0.2732, 0.9804, 0.273, 0.9937, 0.2404, 0.7809, 0.9606, 0.7724, 0.9583, 0.7602, 0.9259, 0.7809, 0.9252, 0.61, 0.8568, 0.5703, 0.8563, 0.5879, 0.8203, 0.6299, 0.8124, 0.3512, 0.9048, 0.3585, 0.9353, 0.324, 0.94, 0.3045, 0.9056, 0.3205, 0.9054, 0.7139, 0.859, 0.7529, 0.8652, 0.7408, 0.8987, 0.7069, 0.9012, 0.7139, 0.859, 0.7227, 0.8132, 0.7529, 0.8304, 0.7529, 0.8652, 0.61, 0.8568, 0.6299, 0.8124, 0.637, 0.8567, 0.3128, 0.6399, 0.3094, 0.6361, 0.3908, 0.6354, 0.3878, 0.6395, 0.3838, 0.1329, 0.3828, 0.2163, 0.3496, 0.2204, 0.3045, 0.2079, 0.3112, 0.125, 0.3831, 0.0, 0.3838, 0.1329, 0.3112, 0.125, 0.3181, 0.000169, 0.4431, 0.2237, 0.45, 0.3248, 0.3769, 0.3255, 0.3774, 0.2204, 0.5738, 0.008417, 0.5738, 0.1343, 0.4607, 0.09888, 0.4929, 0.0, 0.07168, 0.8966, 0.1173, 0.8971, 0.1065, 0.9299, 0.0758, 0.9257, 0.0758, 0.9257, 0.1065, 0.9299, 0.1173, 0.9714, 0.07365, 0.962, 0.45, 0.3248, 0.4482, 0.4205, 0.4037, 0.4202, 0.3773, 0.3726, 0.3769, 0.3255, 0.3878, 0.6395, 0.3908, 0.6354, 0.4104, 0.7001, 0.4024, 0.7002, 0.3095, 0.7008, 0.3045, 0.7008, 0.3094, 0.6361, 0.3128, 0.6399, 0.5527, 0.8355, 0.548, 0.8329, 0.5666, 0.8049, 0.5669, 0.81, 0.5104, 0.2107, 0.5086, 0.2154, 0.4746, 0.1959, 0.4788, 0.1931, 0.5417, 0.8748, 0.5367, 0.8758, 0.548, 0.8329, 0.5527, 0.8355, 0.5669, 0.81, 0.5527, 0.8355, 0.5348, 0.8253, 0.5485, 0.7974, 1.0, 0.4952, 1.0, 0.463, 0.9733, 0.465, 0.9776, 0.4941, 0.4113, 0.9781, 0.3899, 0.9773, 0.3853, 0.9432, 0.4113, 0.9446, 0.3338, 0.9855, 0.3372, 0.9543, 0.3579, 0.94, 0.3579, 0.9922, 0.5133, 0.9675, 0.49, 0.9713, 0.4891, 0.9357, 0.5169, 0.9379, 0.5431, 0.8561, 0.5238, 0.8601, 0.5509, 0.9006, 0.5527, 0.8355, 0.5348, 0.8253, 0.5238, 0.8601, 0.5431, 0.8561, 0.8674, 0.85, 0.8628, 0.8687, 0.8281, 0.8687, 0.83, 0.8419, 0.637, 0.8567, 0.6299, 0.8124, 0.6563, 0.8166, 0.6528, 0.8568, 0.3455, 0.8551, 0.3455, 0.8682, 0.3069, 0.869, 0.3045, 0.856, 0.8674, 0.85, 0.8951, 0.8554, 0.9019, 0.868, 0.8628, 0.8687, 0.6796, 0.7449, 0.6769, 0.7442, 0.6959, 0.7117, 0.6976, 0.714, 0.8527, 0.07647, 0.8563, 0.08178, 0.8264, 0.1018, 0.8256, 0.09919, 0.6799, 0.7854, 0.6763, 0.7907, 0.6769, 0.7442, 0.6796, 0.7449, 0.8349, 0.008101, 0.8364, 0.005667, 0.8563, 0.03861, 0.8537, 0.03934, 0.8954, 0.9051, 0.878, 0.9059, 0.8775, 0.8687, 0.896, 0.8687, 0.8954, 0.9051, 0.896, 0.9503, 0.8782, 0.9473, 0.878, 0.9059, 0.6757, 0.853, 0.6563, 0.8525, 0.658, 0.8178, 0.6757, 0.8124, 0.4312, 0.7411, 0.4496, 0.746, 0.4484, 0.7835, 0.4274, 0.7836, 0.6976, 0.714, 0.6959, 0.7117, 0.7425, 0.6999, 0.7417, 0.7026, 0.7124, 0.8105, 0.7117, 0.8132, 0.6763, 0.7907, 0.6799, 0.7854, 0.7967, 0.002543, 0.7959, 0.0, 0.8364, 0.005667, 0.8349, 0.008101, 0.8537, 0.03934, 0.8563, 0.03861, 0.8563, 0.08178, 0.8527, 0.07647, 0.8079, 0.6095, 0.8281, 0.6566, 0.7738, 0.6549, 0.7881, 0.6064, 0.3045, 0.9891, 0.3338, 1.0, 0.3338, 0.94, 0.1606, 0.926, 0.2071, 0.9462, 0.1525, 0.9462, 0.5387, 0.6875, 0.5381, 0.715, 0.5177, 0.7006, 0.5177, 0.7006, 0.482, 0.6873, 0.5148, 0.6812, 0.9831, 0.3179, 0.9831, 0.3677, 0.9514, 0.365, 0.9451, 0.4498, 0.9733, 0.431, 0.9733, 0.5185, 0.5148, 0.6812, 0.5387, 0.6875, 0.5177, 0.7006, 0.5005, 0.7506, 0.4925, 0.7212, 0.482, 0.6873, 0.5177, 0.7006, 0.5381, 0.715, 0.5529, 0.732, 0.546, 0.5514, 0.567, 0.4577, 0.567, 0.5569, 0.7653, 0.005224, 0.7653, 0.1041, 0.7471, 0.041, 0.7394, 0.0, 0.9438, 0.7381, 0.9136, 0.6475, 0.9502, 0.6311, 0.9502, 0.6723, 0.9502, 0.6311, 0.9136, 0.6475, 0.9281, 0.6255, 0.7185, 0.002769, 0.7394, 0.0, 0.7327, 0.02646, 0.7182, 0.05176, 0.7182, 0.05176, 0.7327, 0.02646, 0.7394, 0.0, 0.7471, 0.041, 0.4272, 0.6006, 0.4441, 0.506, 0.4441, 0.5884, 0.4176, 0.5727, 0.4441, 0.506, 0.4272, 0.6006, 0.7471, 0.041, 0.7327, 0.122, 0.7182, 0.05176, 0.7182, 0.05176, 0.6803, 0.02412, 0.7185, 0.002769, 0.7969, 0.3924, 0.797, 0.3674, 0.8386, 0.3883, 0.5529, 0.732, 0.5529, 0.7706, 0.5173, 0.7974, 0.938, 0.5201, 0.9529, 0.5403, 0.9501, 0.5877, 0.9529, 0.6255, 0.9136, 0.5596, 0.7968, 0.4128, 0.7969, 0.3924, 0.8386, 0.3883, 0.8377, 0.4128, 0.5005, 0.7506, 0.5529, 0.732, 0.5173, 0.7974, 0.6967, 0.04946, 0.6743, 0.04845, 0.6803, 0.02412, 0.6967, 0.04946, 0.6803, 0.02412, 0.7182, 0.05176, 0.7182, 0.05176, 0.7073, 0.1274, 0.6967, 0.04946, 0.6743, 0.04845, 0.6967, 0.04946, 0.7073, 0.1274, 0.6953, 0.0913, 0.6743, 0.04845, 0.6953, 0.0913, 0.669, 0.06654, 0.6907, 0.1964, 0.7116, 0.2069, 0.7025, 0.2196, 0.8366, 0.4311, 0.8184, 0.4767, 0.8132, 0.4244, 0.669, 0.1753, 0.6907, 0.1964, 0.6767, 0.2156, 0.8184, 0.4767, 0.8366, 0.4311, 0.8327, 0.4956, 0.669, 0.06654, 0.6953, 0.0913, 0.6829, 0.1317, 0.7966, 0.4235, 0.7968, 0.4128, 0.8132, 0.4244, 0.7968, 0.4128, 0.8377, 0.4128, 0.8132, 0.4244, 0.8366, 0.4311, 0.8132, 0.4244, 0.8377, 0.4128, 0.797, 0.4877, 0.7966, 0.4235, 0.8132, 0.4244, 0.08, 0.7838, 0.06729, 0.7287, 0.08, 0.7068, 0.797, 0.4877, 0.8132, 0.4244, 0.806, 0.5005, 0.7881, 0.6064, 0.7738, 0.6549, 0.7429, 0.6205, 0.7969, 0.3924, 0.7558, 0.3883, 0.797, 0.3674, 0.45, 0.762, 0.5173, 0.7974, 0.4738, 0.7952, 0.4347, 0.7411, 0.4104, 0.7011, 0.4495, 0.6354, 0.4496, 0.6745, 0.4496, 0.7209, 0.7968, 0.4128, 0.7565, 0.4128, 0.7558, 0.3883, 0.7969, 0.3924, 0.5005, 0.7506, 0.5173, 0.7974, 0.45, 0.762, 0.767, 0.6014, 0.7429, 0.6205, 0.7452, 0.5956, 0.767, 0.6014, 0.7881, 0.6064, 0.7429, 0.6205, 0.7881, 0.6064, 0.767, 0.6014, 0.8025, 0.5318, 0.7452, 0.5956, 0.7762, 0.561, 0.8025, 0.5318, 0.767, 0.6014, 0.7452, 0.5956, 0.7496, 0.5764, 0.7762, 0.561, 0.7329, 0.1964, 0.7206, 0.2196, 0.7116, 0.2069, 0.7582, 0.4326, 0.78, 0.4244, 0.7761, 0.4767, 0.7555, 0.1753, 0.7472, 0.2156, 0.7329, 0.1964, 0.7761, 0.4767, 0.7622, 0.4956, 0.7582, 0.4326, 0.7496, 0.5764, 0.7806, 0.5201, 0.7762, 0.561, 0.7966, 0.4235, 0.78, 0.4244, 0.7968, 0.4128, 0.7968, 0.4128, 0.78, 0.4244, 0.7565, 0.4128, 0.7582, 0.4326, 0.7565, 0.4128, 0.78, 0.4244, 0.797, 0.4877, 0.78, 0.4244, 0.7966, 0.4235, 0.4401, 0.9066, 0.4401, 0.9832, 0.4274, 0.9618, 0.797, 0.4877, 0.7879, 0.5005, 0.78, 0.4244, 0.5005, 0.7506, 0.45, 0.762, 0.4552, 0.7007, 0.482, 0.6873, 0.4925, 0.7212, 0.1941, 0.8973, 0.1535, 0.9039, 0.1569, 0.8365, 0.2071, 0.9462, 0.1525, 0.9462, 0.1535, 0.9039, 0.1941, 0.8973, 0.8281, 0.6143, 0.8079, 0.6095, 0.8264, 0.547, 0.8079, 0.6095, 0.7881, 0.6064, 0.8264, 0.547, 0.8079, 0.6095, 0.8281, 0.6143, 0.8281, 0.6566, 0.8514, 0.8687, 0.8771, 0.8691, 0.8413, 0.8978, 0.8413, 0.8978, 0.8771, 0.8691, 0.8525, 0.9008, 0.8281, 0.928, 0.8281, 0.928, 0.8525, 0.9008, 0.8771, 0.8691, 0.8637, 0.9013, 0.842, 0.9522, 0.8771, 0.8691, 0.8775, 0.9018, 0.8775, 0.9574, 0.842, 0.9522, 0.8637, 0.9013, 0.06694, 0.8732, 0.05521, 0.85, 0.06694, 0.8332, 0.1179, 0.2065, 0.09469, 0.2064, 0.1181, 0.1394, 0.1426, 0.2067, 0.1179, 0.2065, 0.1302, 0.1676, 0.05018, 0.6452, 0.08085, 0.6436, 0.05075, 0.7068, 0.02169, 0.6468, 0.05018, 0.6452, 0.03022, 0.6888, 0.2835, 0.2246, 0.3045, 0.2212, 0.3016, 0.3067, 0.2609, 0.228, 0.2835, 0.2246, 0.2768, 0.2929, 0.6396, 0.06202, 0.6007, 0.05535, 0.6332, 0.01395, 0.669, 0.06849, 0.6396, 0.06202, 0.6594, 0.0, 0.04551, 0.9627, 0.02293, 0.9628, 0.02912, 0.9468, 0.04583, 0.9412, 0.2893, 0.5718, 0.289, 0.6325, 0.2629, 0.6325, 0.2633, 0.5718, 0.289, 0.6325, 0.2938, 0.7256, 0.2553, 0.7256, 0.2629, 0.6325, 0.04551, 0.9627, 0.04583, 0.9844, 0.02912, 0.9789, 0.02293, 0.9628, 0.9245, 0.9631, 0.9019, 0.9634, 0.9081, 0.9475, 0.9248, 0.9417, 0.4441, 0.5579, 0.4441, 0.532, 0.4492, 0.532, 0.4492, 0.5579, 0.4441, 0.532, 0.4441, 0.506, 0.4492, 0.506, 0.4492, 0.5319, 0.9245, 0.9631, 0.9248, 0.985, 0.9081, 0.9796, 0.9019, 0.9634, 0.9758, 0.602, 0.9529, 0.602, 0.9588, 0.5859, 0.9758, 0.5803, 0.2593, 0.3329, 0.2679, 0.3067, 0.2727, 0.3083, 0.2642, 0.3344, 0.8359, 0.5476, 0.8359, 0.5201, 0.8619, 0.5201, 0.8619, 0.5476, 0.9758, 0.602, 0.9758, 0.6236, 0.9588, 0.618, 0.9529, 0.602, 0.02287, 0.963, 0.0, 0.9628, 0.005991, 0.9466, 0.02293, 0.9412, 0.5618, 0.43, 0.5703, 0.4561, 0.5655, 0.4577, 0.5569, 0.4316, 0.2633, 0.5718, 0.2632, 0.5443, 0.2893, 0.5443, 0.2893, 0.5718, 0.02287, 0.963, 0.02293, 0.9844, 0.005991, 0.9787, 0.0, 0.9628, 0.2758, 0.8145, 0.2687, 0.7936, 0.2857, 0.7932, 0.2963, 0.8069, 0.2758, 0.8145, 0.2963, 0.8069, 0.2963, 0.8234, 0.2829, 0.8343, 0.2758, 0.8145, 0.2829, 0.8343, 0.2659, 0.8338, 0.2553, 0.821, 0.2758, 0.8145, 0.2553, 0.821, 0.2554, 0.8037, 0.2687, 0.7936, 0.2771, 0.9087, 0.2859, 0.8365, 0.2991, 0.8365, 0.3031, 0.9087, 0.2938, 0.7256, 0.2896, 0.7932, 0.2636, 0.7932, 0.2553, 0.7256, 0.2277, 0.3859, 0.2326, 0.3875, 0.1596, 0.4595, 0.1525, 0.4572, 0.2277, 0.3859, 0.2593, 0.3329, 0.2642, 0.3344, 0.2326, 0.3875, 0.8619, 0.5476, 0.8615, 0.6077, 0.8355, 0.6077, 0.8359, 0.5476, 0.8355, 0.6077, 0.8615, 0.6077, 0.8666, 0.6984, 0.8281, 0.6984, 0.3845, 0.9395, 0.3585, 0.9395, 0.3636, 0.869, 0.3769, 0.869, 0.8281, 0.6984, 0.8666, 0.6984, 0.8618, 0.764, 0.8358, 0.764, 0.1525, 0.4572, 0.1596, 0.4595, 0.1953, 0.5397, 0.1928, 0.5443, 0.1928, 0.5443, 0.1953, 0.5397, 0.2727, 0.5356, 0.4903, 0.2204, 0.5703, 0.2294, 0.4929, 0.225, 0.45, 0.3072, 0.4903, 0.2204, 0.4929, 0.225, 0.4572, 0.3049, 0.5253, 0.3786, 0.45, 0.3072, 0.4572, 0.3049, 0.5302, 0.377, 0.5569, 0.4316, 0.5253, 0.3786, 0.5302, 0.377, 0.5618, 0.43, 0.6068, 0.9545, 0.584, 0.9545, 0.5703, 0.9363, 0.5703, 0.9135, 0.5886, 0.8998, 0.6114, 0.8998, 0.625, 0.9181, 0.625, 0.9409, 0.7555, 0.1753, 0.7329, 0.1964, 0.7115, 0.1317, 0.7524, 0.1323, 0.669, 0.1753, 0.6711, 0.1323, 0.7115, 0.1317, 0.6907, 0.1964, 0.7115, 0.1317, 0.7329, 0.1964, 0.6907, 0.1964, 0.6907, 0.1964, 0.7329, 0.1964, 0.7116, 0.2069])
me_cube_001.materials.append(mat_hair)
me_cube_001.materials.append(mat_leather)
me_cube_001.materials.append(mat_clothesred)
me_cube_001.materials.append(mat_pants)
me_cube_001.materials.append(mat_skin)
me_cube_001.materials.append(mat_metal)
me_cube_001.use_remesh_preserve_volume = False
me_cube_001.use_remesh_preserve_attributes = False
me_cube_001.use_mirror_vertex_groups = False
me_cube_001.update()
me_cube_001.normals_split_custom_set([tuple(v) for v in zip(*[iter([-0.9569, 0.1929, 0.2173, -0.9296, -0.1777, 0.3228, -0.8967, 0.06858, 0.4373, -0.8487, 0.3657, 0.382, -0.6414, 0.5931, 0.4867, 0.3968, 0.766, 0.5058, 2.462e-05, 0.5765, 0.8171, 2.1e-05, 0.6003, 0.7998, -0.7952, 0.09268, 0.5993, 0.3968, 0.766, 0.5058, 1.879e-05, 0.62, 0.7846, -1.404e-05, 0.01291, 0.9999, 1.183e-05, 0.5765, 0.8171, -0.9296, -0.1777, 0.3228, -0.9119, -0.2704, -0.3088, -0.9134, 0.08543, -0.398, -0.8967, 0.06863, 0.4373, -0.5512, 0.8224, 0.1411, -1.99e-05, 0.8587, 0.5124, 2.364e-05, 0.952, -0.306, 0.1767, 0.9841, -0.01874, -0.004234, 0.6741, -0.7386, -0.492, 0.7132, -0.4992, -0.2532, -0.921, -0.296, -0.004103, -0.7891, -0.6143, -0.4806, 0.797, -0.3659, -0.4682, 0.8032, 0.3684, -0.4137, -0.8198, 0.3959, -0.3561, -0.8724, -0.3347, 0.2199, 0.9025, -0.3704, 0.005865, -0.1302, 0.9915, 0.9956, -0.08408, 0.04173, 0.7351, -0.658, 0.1632, -0.9125, -0.2795, -0.2986, -0.9874, 0.158, -0.001962, -0.9134, 0.4065, -0.0208, -0.9176, 0.08302, -0.3887, -0.4098, 0.8476, 0.3372, 0.003466, 0.7366, 0.6763, 0.003781, -0.7558, 0.6548, -0.4627, -0.7806, 0.4202, -0.8982, -0.2308, 0.3741, -0.9537, 0.2006, 0.2243, -0.734, 0.5027, 0.4566, -0.04729, 0.9146, 0.4017, 0.704, 0.636, 0.316, 0.01302, 0.9997, 0.02274, 0.8143, -0.3982, 0.4222, 0.0839, 0.9922, -0.09221, 0.01111, -0.9184, -0.3956, -0.9962, 0.08468, 0.0184, -0.747, -0.02013, -0.6645, -0.8761, -0.07598, -0.4761, -0.9876, -0.1261, 0.09312, -2.977e-06, -0.01964, -0.9998, -0.7885, 0.07085, -0.611, -0.8761, -0.07597, -0.4761, -0.747, -0.02006, -0.6645, -0.9894, 0.1219, -0.0794, -0.9876, -0.1261, 0.09306, -0.6617, -0.1119, 0.7414, -0.766, 0.01433, 0.6427, -0.7504, -0.1533, 0.6429, -0.4788, 0.3496, 0.8053, -0.7763, 0.2381, 0.5836, -0.5162, 0.7837, 0.3456, -0.9876, -0.1261, 0.09311, -0.8761, -0.07603, -0.4761, -0.6617, -0.1121, 0.7413, 0.9868, -0.1578, 0.03701, 0.566, -0.7979, -0.2073, 0.9186, 0.05285, -0.3916, 0.4599, 0.8601, 0.2206, 0.6959, -0.37, -0.6155, 0.9126, -0.1213, 0.3905, 0.6993, -0.3582, 0.6186, -0.3434, -0.1146, -0.9322, -0.4695, -0.00208, -0.8829, 0.02871, 0.04257, -0.9987, -0.5666, -0.05649, -0.8221, -0.6617, -0.112, 0.7413, -0.8761, -0.07603, -0.4761, -0.6142, 0.6699, -0.4171, -0.5154, 0.3948, 0.7606, -0.4789, 0.3496, 0.8053, -0.976, 0.2036, 0.07681, -0.9966, -0.07856, 0.02381, -0.7763, 0.2381, 0.5836, 0.6987, -0.3987, -0.594, 0.9185, 0.3653, 0.1517, -0.5312, -0.7967, -0.2883, 0.1194, -0.04693, -0.9917, 0.5227, 0.8404, 0.1434, -0.7885, 0.07081, -0.611, -0.6116, 0.08051, -0.7871, -0.6142, 0.6699, -0.4171, -0.8761, -0.07596, -0.4761, 0.5988, 0.6956, 0.397, 0.5678, -0.8221, 0.04141, 0.7014, -0.7127, -0.01165, 0.8765, 0.3772, 0.2993, -0.766, 0.01433, 0.6427, -0.6617, -0.112, 0.7413, -0.5154, 0.3947, 0.7607, -0.7253, -0.142, 0.6736, -0.7253, -0.1421, 0.6736, -0.5154, 0.3947, 0.7607, -0.4789, 0.3496, 0.8053, -0.7504, -0.1533, 0.643, -0.6142, 0.6699, -0.4171, -0.6116, 0.08052, -0.787, -0.6919, 0.107, -0.714, -0.5511, 0.5628, -0.6161, -0.6979, 0.6307, 0.3392, 0.9993, -0.02241, 0.0315, -0.2311, 0.9642, 0.1304, 0.9696, 0.2428, -0.03165, -0.6854, 0.6869, 0.2417, -0.5153, 0.3947, 0.7607, -0.6142, 0.6699, -0.4171, -0.551, 0.5628, -0.6161, -0.976, 0.2035, 0.07683, -0.4789, 0.3496, 0.8053, -0.976, 0.2036, 0.07681, -0.551, 0.5628, -0.6162, -0.3434, -0.1145, -0.9322, -0.5666, -0.05648, -0.8221, -0.9966, -0.07858, 0.02379, -0.5511, 0.5628, -0.6161, -0.692, 0.107, -0.714, -0.4695, -0.003173, -0.8829, -0.3435, -0.1146, -0.9322, -0.5161, 0.7837, 0.3456, -0.7763, 0.2381, 0.5837, -0.4212, 0.7057, 0.5698, 0.4809, 0.6829, 0.5498, 0.4809, 0.6829, 0.5498, -0.4211, 0.7057, 0.5698, -0.674, -0.3201, 0.6658, 0.6977, -0.2969, 0.6519, 0.4686, -0.8396, -0.2749, -0.8325, -0.5517, 0.05069, -0.5152, -0.4923, -0.7015, 0.5476, -0.503, -0.6687, 0.5477, -0.503, -0.6686, -0.5152, -0.4923, -0.7015, -0.5666, -0.05648, -0.8221, 0.02872, 0.04261, -0.9987, 0.6977, -0.297, 0.6519, -0.674, -0.3201, 0.6658, -0.8325, -0.5517, 0.05067, 0.4686, -0.8396, -0.2749, -0.9966, -0.07859, 0.02378, -0.5666, -0.05648, -0.8221, -0.5152, -0.4923, -0.7015, -0.8325, -0.5517, 0.05071, -0.9966, -0.07858, 0.02376, -0.8325, -0.5517, 0.05072, -0.7763, 0.2381, 0.5837, -0.674, -0.3201, 0.6658, -0.4211, 0.7057, 0.5698, -0.7763, 0.2381, 0.5836, -0.8325, -0.5517, 0.05073, 0.9468, -0.01142, 0.3217, -0.1057, 0.03098, 0.9939, -0.3148, -0.9461, -0.07677, 0.4686, -0.8396, -0.2749, 0.5477, -0.5029, -0.6687, 0.02875, 0.04255, -0.9987, -0.9098, 0.1128, -0.3994, 0.4809, 0.6829, 0.5499, 0.6977, -0.297, 0.6519, 0.4686, -0.8396, -0.2748, -0.5161, 0.7837, 0.3455, -0.233, -0.9048, -0.3564, -0.2103, -0.9131, 0.3493, -0.1125, -0.8937, 0.4343, -0.1459, -0.8845, -0.4432, -0.9693, 0.2444, -0.02637, -0.8934, -0.2718, -0.3578, 0.7176, 0.5694, -0.4011, -0.03518, 0.9265, -0.3746, -0.7435, 0.5805, -0.3321, -0.8899, -0.2678, -0.3692, -0.8969, -0.1993, 0.3948, 0.7203, 0.6305, 0.289, 0.7161, 0.5805, -0.3875, -0.738, 0.5104, 0.4414, -0.7681, 0.5587, -0.3128, -0.03802, 0.9299, -0.3658, -0.05031, 0.9173, 0.3951, -0.6904, 0.3288, -0.6444, 0.5418, -0.3451, -0.7664, 0.5175, -0.3537, -0.7792, -0.6784, 0.3885, -0.6235, -0.7876, -0.511, 0.3444, -0.8006, -0.4917, -0.3424, -0.8221, -0.4167, -0.3878, -0.8085, -0.4375, 0.3936, 0.5565, -0.3671, 0.7454, -0.6839, 0.3059, 0.6624, -0.7559, 0.4138, 0.5073, 0.7111, -0.2869, 0.6418, 0.5417, -0.3451, -0.7665, 0.5564, -0.3672, 0.7454, 0.7111, -0.287, 0.6418, 0.5175, -0.3537, -0.7792, -0.01246, 0.8924, 0.451, -0.04316, 0.8961, -0.4418, -0.8006, -0.4917, -0.3424, -0.7876, -0.511, 0.3443, -0.8085, -0.4374, 0.3936, -0.8221, -0.4167, -0.3878, -0.6904, 0.3288, -0.6444, -0.6839, 0.3059, 0.6624, -0.6838, 0.306, 0.6624, -0.6904, 0.3289, -0.6444, -0.6784, 0.3885, -0.6236, -0.7559, 0.4138, 0.5073, -0.2103, -0.9131, 0.3494, -0.7876, -0.5109, 0.3443, -0.8085, -0.4375, 0.3936, -0.1172, -0.8907, 0.4393, 0.8724, 0.4708, 0.1313, 0.8818, 0.4679, -0.05928, 0.8606, 0.4062, -0.307, 0.8603, 0.3685, 0.3523, 0.7808, 0.4062, 0.4748, -0.01251, 0.8924, 0.4511, -0.7876, -0.511, 0.3444, -0.2103, -0.9131, 0.3493, 0.7625, 0.4377, -0.4765, 0.7808, 0.4061, 0.4747, -0.2103, -0.9131, 0.3494, -0.2329, -0.9048, -0.3564, -0.8006, -0.4917, -0.3424, -0.2329, -0.9049, -0.3564, -0.144, -0.8858, -0.4412, -0.8221, -0.4167, -0.3879, 0.5476, 0.5474, -0.6328, 0.2437, 0.8311, -0.5, 0.1708, 0.8256, -0.5378, 0.7509, 0.4185, -0.5109, -0.212, 0.9522, -0.2202, -0.2621, 0.9429, 0.2055, -0.1572, 0.9141, 0.3738, -0.1725, 0.9201, -0.3518, -0.04309, 0.8961, -0.4418, 0.7625, 0.4377, -0.4765, -0.2329, -0.9048, -0.3564, -0.8006, -0.4917, -0.3424, 0.2905, 0.7431, 0.6029, 0.5716, 0.4963, 0.6534, 0.7578, 0.3217, 0.5677, 0.2014, 0.7589, 0.6192, -0.9545, 0.2254, 0.1952, -0.9736, 0.1678, 0.1549, -0.9709, 0.2372, -0.03248, -0.7626, 0.5315, -0.3686, -0.7479, 0.5244, 0.407, -0.144, -0.8858, -0.4412, -0.1126, -0.8937, 0.4343, 0.5564, -0.3671, 0.7454, 0.5417, -0.3451, -0.7665, -0.1126, -0.8937, 0.4343, -0.8085, -0.4375, 0.3936, -0.6839, 0.3059, 0.6624, 0.5565, -0.3671, 0.7454, -0.8222, -0.4167, -0.3879, -0.144, -0.8858, -0.4412, 0.5417, -0.3451, -0.7665, -0.6904, 0.3288, -0.6444, 0.7112, -0.2869, 0.6418, 0.9077, -0.4111, 0.08405, 0.5484, -0.1719, -0.8183, 0.5175, -0.3537, -0.7792, -0.6784, 0.3885, -0.6235, 0.5175, -0.3537, -0.7792, 0.5485, -0.1719, -0.8183, -0.7714, 0.212, -0.6, -0.7559, 0.4138, 0.5073, -0.6784, 0.3885, -0.6236, -0.7714, 0.212, -0.6, -0.9919, 0.1143, 0.05575, -0.9919, 0.1144, 0.05583, 0.9077, -0.4111, 0.08403, 0.7847, -0.6014, 0.1501, -0.9924, -0.03281, 0.1188, 0.9077, -0.4112, 0.08406, -0.9919, 0.1143, 0.0558, -0.7535, -0.3521, 0.5552, 0.5908, -0.1033, 0.8002, -0.7714, 0.212, -0.6, 0.5484, -0.1719, -0.8183, 0.5746, -0.1077, -0.8113, -0.765, -0.3479, -0.5419, -0.9919, 0.1143, 0.05575, -0.7714, 0.212, -0.6, -0.765, -0.3479, -0.542, -0.7535, -0.3521, 0.5552, 0.5484, -0.1718, -0.8183, 0.9077, -0.4111, 0.08405, 0.5909, -0.1033, 0.8001, 0.5746, -0.1076, -0.8113, -0.7535, -0.3521, 0.5552, -0.765, -0.3479, -0.5419, -0.1353, -0.6216, -0.7715, -0.1034, -0.6197, 0.778, -0.765, -0.348, -0.5419, 0.5746, -0.1076, -0.8113, -0.1353, -0.6216, -0.7715, 0.5909, -0.1034, 0.8001, -0.1034, -0.6197, 0.778, -0.1353, -0.6216, -0.7715, 0.5746, -0.1077, -0.8113, -0.7535, -0.3521, 0.5552, -0.1034, -0.6197, 0.778, 0.5908, -0.1033, 0.8001, 0.1819, 0.136, 0.9739, -0.5973, 0.2891, 0.7481, -0.9924, -0.03281, 0.1189, 0.7848, -0.6014, 0.15, 0.9077, -0.4111, 0.08405, 0.7111, -0.287, 0.6418, 0.182, 0.136, 0.9738, 0.7848, -0.6013, 0.1501, 0.7111, -0.287, 0.6418, -0.7559, 0.4138, 0.5074, -0.5973, 0.2891, 0.7481, 0.1819, 0.136, 0.9739, -0.7559, 0.4138, 0.5073, -0.9919, 0.1143, 0.05577, -0.9924, -0.03275, 0.1188, -0.5972, 0.2891, 0.7482, -0.9962, 0.08471, 0.01837, 7.823e-07, 0.9578, -0.2874, -4.945e-05, -0.7049, 0.7093, -0.5072, -0.7683, 0.3903, -5.177e-05, -0.7147, -0.6994, -0.468, -0.7762, -0.4224, -0.4901, -0.7423, -0.457, 4.628e-05, -0.6531, -0.7572, -0.747, -0.02014, -0.6645, -0.9962, 0.08469, 0.01841, -0.5072, -0.7683, 0.3903, -0.468, -0.7762, -0.4224, 2.234e-05, 0.7078, 0.7064, -0.4175, 0.8388, 0.3494, -0.4325, 0.8251, 0.3634, -4.429e-05, 0.7089, 0.7053, -0.01849, -0.02122, -0.9996, -0.7567, -0.02014, -0.6535, -0.4728, -0.7781, -0.4136, -0.0121, -0.729, -0.6844, -0.01085, -0.01285, -0.9999, -0.4175, 0.8388, 0.3494, -0.3333, 0.8889, -0.3144, -0.3905, 0.845, -0.3653, -0.4325, 0.8251, 0.3634, -0.5114, -0.7642, 0.393, -3.949e-06, -0.719, 0.695, -1.567e-05, 0.7089, 0.7053, -0.4325, 0.8251, 0.3634, -0.4901, -0.7423, -0.457, -0.5114, -0.7642, 0.393, -0.4325, 0.8251, 0.3635, -0.3905, 0.845, -0.3653, -1.738e-05, -0.6531, -0.7572, -0.4901, -0.7423, -0.4569, -0.3906, 0.845, -0.3653, -1.964e-05, 0.7606, -0.6492, -0.468, -0.7762, -0.4224, -0.5073, -0.7683, 0.3903, -0.5114, -0.7642, 0.393, -0.4901, -0.7423, -0.457, -0.5072, -0.7683, 0.3903, 3.578e-05, -0.7049, 0.7093, 3.086e-05, -0.719, 0.695, -0.5114, -0.7642, 0.393, -0.3332, 0.8889, -0.3144, 0.005275, 0.8335, -0.5525, 1.758e-05, 0.7606, -0.6493, -0.3905, 0.845, -0.3653, -0.5512, 0.8224, 0.1411, -0.6414, 0.5931, 0.4866, -0.9386, -0.3293, -0.1027, -0.6536, -0.1419, -0.7435, -1.335e-06, 0.62, 0.7846, 0.3968, 0.766, 0.5058, 0.4671, 0.7566, 0.4575, 4.709e-06, 0.6471, 0.7624, -0.9841, 0.1769, 0.01346, -0.9727, 0.1813, 0.1446, -0.7841, 0.589, 0.1957, -0.9156, 0.394, -0.08037, -0.6414, 0.5931, 0.4866, -0.7952, 0.09265, 0.5993, 9.596e-06, 0.6003, 0.7998, 3.886e-05, -0.8915, 0.4531, -0.9386, -0.3293, -0.1028, 5.679e-05, 0.8587, 0.5125, -0.5512, 0.8224, 0.1411, -0.6536, -0.1418, -0.7435, 7.957e-06, -0.1398, -0.9902, -0.981, -0.1275, -0.1463, -0.9386, -0.3293, -0.1027, -0.777, -0.6138, 0.1396, -0.7891, -0.1215, 0.6022, -0.4572, 0.8869, 0.06612, -0.3421, 0.8687, 0.3583, -0.6487, 0.5153, 0.56, -0.7481, 0.6635, -0.008845, -0.4572, 0.8869, 0.0662, -0.7481, 0.6635, -0.008838, -0.3341, 0.913, -0.234, -0.9764, -0.08409, -0.1988, -0.6723, -0.06342, -0.7376, -0.6343, -0.04333, -0.7718, -0.9396, -0.2916, -0.179, -0.09953, -0.07763, -0.992, -0.1189, -0.106, -0.9872, -0.7486, -0.08521, -0.6575, -0.7616, -0.1006, -0.6402, 1.817e-05, 0.9464, -0.3231, -0.3341, 0.913, -0.234, 1.878e-06, 0.7431, -0.6692, -0.3421, 0.8687, 0.3583, 4.858e-06, 0.8509, 0.5253, -1.088e-06, 0.6664, 0.7456, -0.6487, 0.5153, 0.56, -4.806e-06, -0.06689, 0.9978, -0.7891, -0.1215, 0.6022, -0.777, -0.6138, 0.1396, 5.397e-05, -0.9451, 0.3267, -2.366e-05, -0.9391, -0.3437, 4.545e-06, -0.8915, 0.4531, 3.874e-07, -0.9451, 0.3267, -0.777, -0.6139, 0.1396, -0.9386, -0.3293, -0.1027, -2.354e-06, 0.9999, -0.01186, -4.108e-05, 0.7431, -0.6692, -0.3341, 0.913, -0.234, -0.7481, 0.6635, -0.008871, 3.51e-05, 0.9999, -0.01186, -0.7481, 0.6635, -0.008852, -0.6487, 0.5153, 0.56, -3.126e-05, 0.6664, 0.7456, -9.179e-06, -0.06683, 0.9978, 1.404e-05, 0.02096, 0.9998, -0.7891, -0.1214, 0.6021, -0.4869, -0.729, -0.4812, -0.4576, -0.8199, 0.3439, -0.3661, -0.8992, 0.2397, -0.3909, -0.8297, -0.3986, -0.01335, 0.1285, -0.9916, -0.9216, 0.07781, -0.3804, -0.9227, 0.3807, -0.06059, 0.1326, 0.9911, 0.012, -0.008141, 0.953, -0.3028, 0.0005223, -0.7973, -0.6036, -0.3822, -0.8706, -0.3099, -0.9134, 0.08056, -0.399, 0.0003693, 0.1153, -0.9933, -0.4127, -0.8474, 0.334, -0.02893, -0.8404, 0.5412, -0.0229, 0.03191, 0.9992, -0.9085, 0.08372, 0.4094, -0.3834, -0.8514, -0.358, -0.3792, -0.8826, 0.278, -0.8983, 0.06671, 0.4344, -0.9122, 0.08285, -0.4012, -0.9178, 0.3901, -0.07439, -0.8335, 0.506, 0.2218, 0.24, 0.9577, 0.1586, 0.117, 0.9872, -0.1083, -0.7735, 0.5774, 0.2615, -0.8487, 0.3657, 0.382, 0.4671, 0.7566, 0.4576, 0.3346, 0.9102, 0.2441, -0.8967, 0.06861, 0.4373, -4.336e-06, 0.02094, 0.9998, -1.988e-05, 0.6472, 0.7624, 0.4671, 0.7566, 0.4575, -0.8488, 0.3656, 0.382, -0.4867, -0.7649, 0.422, -0.03541, -0.7538, 0.6562, -0.05676, -0.8272, 0.559, -0.4448, -0.8234, 0.3522, -4.532e-05, -0.6085, -0.7936, -0.4957, -0.7563, -0.427, -0.3838, -0.8678, -0.3156, -1.528e-05, -0.7934, -0.6087, -0.6414, 0.5932, 0.4866, -0.5512, 0.8224, 0.1411, 0.1767, 0.9841, -0.01874, 0.3346, 0.9102, 0.2441, -0.9731, 0.1835, 0.139, -0.9569, 0.1929, 0.2173, -0.8487, 0.3657, 0.382, -0.7734, 0.5774, 0.2615, 0.3968, 0.766, 0.5058, -0.6413, 0.5932, 0.4867, 0.3346, 0.9102, 0.2442, 0.4671, 0.7566, 0.4575, 0.4668, 0.003182, 0.8844, 0.4789, -0.6513, -0.5886, 0.6021, 0.7026, 0.3792, 0.4531, -0.2525, -0.855, 0.7245, -0.6837, 0.08743, -0.3722, 0.6993, -0.6102, 0.9626, -0.006578, -0.271, -0.853, 0.1427, -0.5019, -0.8434, -0.03454, 0.5361, -0.7088, -0.1813, 0.6817, 0.4078, 0.1791, 0.8953, -0.489, 0.5399, 0.6851, 0.514, -0.7294, -0.4515, -0.6769, -0.6538, -0.3383, -0.7083, -0.6261, -0.3261, 0.7429, 0.5685, -0.3534, -0.6908, 0.3277, 0.6446, 7.942e-06, 0.9522, 0.3053, -1.113e-05, 0.5063, -0.8623, 0.713, 0.1472, -0.6855, -0.7952, 0.09267, 0.5992, -4.038e-06, 0.01281, 0.9999, -0.8434, -0.03459, 0.5361, -0.6414, 0.5931, 0.4866, -0.7952, 0.09266, 0.5992, -0.8434, -0.03457, 0.5361, -0.7088, -0.1813, 0.6817, -0.981, -0.1275, -0.1463, -0.7891, -0.1215, 0.6021, -0.6157, -0.6813, 0.3959, -0.8278, -0.5565, -0.07067, 2.509e-05, 0.0209, 0.9998, 7.336e-06, -0.7538, 0.6571, -0.6158, -0.6813, 0.3958, -0.7891, -0.1214, 0.6021, -0.0123, -0.3871, -0.9219, -0.718, -0.3048, -0.6257, -0.688, -0.6756, -0.2649, -0.0489, -0.6749, -0.7363, -0.963, -0.1963, -0.1845, -0.8061, -0.584, -0.09598, -0.6325, -0.731, -0.256, -0.7053, -0.2932, -0.6455, -0.7553, -0.647, -0.1042, -0.5239, -0.7639, 0.3768, -0.5974, -0.6685, 0.443, -0.813, -0.5748, -0.09281, -0.132, 0.8348, -0.5345, -0.06438, 0.8909, -0.4496, -0.02577, 0.8233, -0.567, -0.2502, 0.867, -0.4309, -0.1849, -0.716, -0.6732, -0.7096, -0.7036, -0.03577, -0.7439, -0.6675, -0.03224, -0.4131, -0.6049, -0.6808, -0.3539, 0.8591, 0.3698, -0.4754, 0.8771, 0.06781, -0.4726, 0.8777, 0.07959, -0.3855, 0.8424, 0.3765, -0.8761, -0.478, -0.06332, -0.6708, -0.5776, 0.4652, -0.3697, 0.8526, 0.3692, -0.4559, 0.8867, 0.07675, -0.8762, -0.4802, -0.04012, -0.4555, 0.8862, 0.08461, -0.3243, 0.9238, -0.2034, -0.6624, -0.4529, -0.5968, 0.08134, -0.4541, -0.8872, -0.5924, -0.4461, -0.6709, -0.2894, 0.927, -0.2385, 0.03977, 0.9209, -0.3877, -0.6708, -0.5776, 0.4652, -5.227e-05, -0.6412, 0.7674, 5.755e-05, 0.8356, 0.5494, -0.3697, 0.8526, 0.3692, -0.569, -0.761, 0.3117, 0.05424, -0.8258, 0.5614, 0.04321, -0.7242, 0.6882, -0.6307, -0.6723, 0.3875, 0.07719, -0.6956, -0.7143, -0.3204, -0.7145, -0.622, -0.4761, -0.6201, -0.6235, 0.09082, -0.6518, -0.753, -0.004931, 0.844, 0.5363, -0.3428, 0.8612, 0.3753, -0.3727, 0.8455, 0.3823, -0.005518, 0.8273, 0.5617, -0.5451, 0.838, 0.02444, -0.2043, 0.8309, -0.5176, -0.3539, 0.8714, -0.3399, -0.5925, 0.8048, 0.03602, 0.9569, 0.1929, 0.2173, 0.8487, 0.3657, 0.382, 0.8967, 0.06859, 0.4373, 0.9296, -0.1777, 0.3228, 0.6414, 0.5931, 0.4867, 0.7952, 0.09266, 0.5993, -1.098e-05, 0.6003, 0.7998, -1.585e-05, 0.5765, 0.8171, -0.3968, 0.766, 0.5058, -0.3968, 0.766, 0.5058, 5.662e-06, 0.5765, 0.8171, 1.734e-05, 0.01291, 0.9999, -2.038e-05, 0.62, 0.7846, 0.9296, -0.1777, 0.3228, 0.8967, 0.06861, 0.4373, 0.9134, 0.08542, -0.398, 0.9119, -0.2704, -0.3088, 0.5512, 0.8224, 0.1411, -0.1767, 0.9841, -0.01874, -4.68e-05, 0.952, -0.306, 2.117e-05, 0.8587, 0.5124, 0.004248, 0.6741, -0.7386, 0.004118, -0.7891, -0.6143, 0.2532, -0.921, -0.296, 0.492, 0.7132, -0.4992, 0.4806, 0.797, -0.3659, 0.3561, -0.8725, -0.3347, 0.4137, -0.8198, 0.3959, 0.4682, 0.8032, 0.3684, -0.1642, 0.9187, -0.3592, -0.782, -0.6106, 0.1253, -0.6822, -0.5988, 0.4196, -0.9957, -0.09259, 0.004613, -0.06074, -0.1503, 0.9868, 0.9125, -0.2795, -0.2986, 0.9176, 0.08299, -0.3887, 0.9134, 0.4065, -0.02078, 0.9874, 0.158, -0.001975, 0.4097, 0.8476, 0.3372, 0.4627, -0.7806, 0.4202, -0.00381, -0.7558, 0.6548, -0.00349, 0.7366, 0.6763, 0.8982, -0.2308, 0.3742, -0.704, 0.636, 0.316, 0.04732, 0.9146, 0.4017, 0.734, 0.5027, 0.4566, 0.9537, 0.2005, 0.2243, -9.835e-05, 0.9879, 0.1549, -0.9742, 0.2044, -0.09556, 0.007817, -0.9462, -0.3235, -0.08047, 0.9927, -0.08931, -0.8289, -0.4036, 0.3874, 0.9961, 0.07299, -0.05011, 0.9914, -0.1292, 0.02075, 0.9852, -0.1662, -0.04118, 0.88, -0.08438, -0.4674, 0.675, -0.0256, -0.7373, 0.05932, 0.0003592, -0.9982, 0.8039, -0.02151, -0.5944, 0.8705, -0.09447, -0.4829, 0.5175, -0.7752, -0.3624, 0.831, 0.1105, -0.5452, 0.233, -0.9048, -0.3564, 0.1439, -0.8858, -0.4412, 0.1152, -0.892, 0.4372, 0.2103, -0.9131, 0.3493, 0.9693, 0.2444, -0.02637, 0.7435, 0.5804, -0.3321, 0.03515, 0.9265, -0.3746, -0.7176, 0.5694, -0.4011, 0.8934, -0.2717, -0.3578, 0.8899, -0.2678, -0.3692, -0.7162, 0.5805, -0.3874, -0.7215, 0.6342, 0.2779, 0.8969, -0.1993, 0.3948, 0.738, 0.5104, 0.4414, 0.0503, 0.9173, 0.3951, 0.03803, 0.9299, -0.3658, 0.7681, 0.5587, -0.3128, 0.6904, 0.3289, -0.6444, 0.6784, 0.3885, -0.6235, -0.5175, -0.3537, -0.7792, -0.5417, -0.3451, -0.7664, 0.7876, -0.511, 0.3444, 0.8085, -0.4375, 0.3936, 0.8221, -0.4167, -0.3879, 0.8006, -0.4917, -0.3424, -0.5565, -0.3671, 0.7454, -0.7111, -0.287, 0.6418, 0.7559, 0.4138, 0.5073, 0.6839, 0.3059, 0.6624, -0.5417, -0.3451, -0.7665, -0.5175, -0.3538, -0.7792, -0.7111, -0.287, 0.6418, -0.5565, -0.3671, 0.7454, 0.01246, 0.8924, 0.451, 0.7876, -0.511, 0.3443, 0.8006, -0.4917, -0.3424, 0.04316, 0.8961, -0.4418, 0.8085, -0.4374, 0.3936, 0.6839, 0.3059, 0.6624, 0.6904, 0.3289, -0.6444, 0.8222, -0.4167, -0.3878, 0.6839, 0.3059, 0.6624, 0.7559, 0.4138, 0.5073, 0.6784, 0.3885, -0.6236, 0.6904, 0.3289, -0.6444, 0.2103, -0.9131, 0.3494, 0.1126, -0.8937, 0.4344, 0.8085, -0.4375, 0.3936, 0.7876, -0.5109, 0.3444, -0.8724, 0.4708, 0.1313, -0.8603, 0.3685, 0.3523, -0.8606, 0.4062, -0.3071, -0.8818, 0.4679, -0.05927, -0.7808, 0.4062, 0.4748, 0.2103, -0.9131, 0.3493, 0.7876, -0.511, 0.3444, 0.01249, 0.8924, 0.4511, -0.7625, 0.4377, -0.4765, 0.2329, -0.9048, -0.3564, 0.2103, -0.9131, 0.3494, -0.7808, 0.4061, 0.4747, 0.8007, -0.4916, -0.3424, 0.8221, -0.4167, -0.3879, 0.1438, -0.8859, -0.4411, 0.2329, -0.9048, -0.3564, -0.5476, 0.5474, -0.6328, -0.7509, 0.4185, -0.5109, -0.1709, 0.8256, -0.5378, -0.2436, 0.8311, -0.5, 0.212, 0.9522, -0.2201, 0.1725, 0.92, -0.3518, 0.1572, 0.9141, 0.3738, 0.2621, 0.9429, 0.2055, 0.04311, 0.8961, -0.4417, 0.8006, -0.4917, -0.3424, 0.2329, -0.9048, -0.3564, -0.7625, 0.4377, -0.4765, -0.2905, 0.7431, 0.6029, -0.2014, 0.7589, 0.6192, -0.7578, 0.3217, 0.5677, -0.5716, 0.4963, 0.6534, 0.9545, 0.2254, 0.1952, 0.7479, 0.5244, 0.407, 0.7626, 0.5315, -0.3686, 0.9709, 0.2372, -0.03251, 0.9736, 0.1678, 0.1549, 0.144, -0.8858, -0.4412, -0.5417, -0.3451, -0.7665, -0.5565, -0.3671, 0.7454, 0.1126, -0.8937, 0.4343, 0.1126, -0.8937, 0.4343, -0.5565, -0.3671, 0.7454, 0.6839, 0.3059, 0.6624, 0.8085, -0.4375, 0.3936, 0.8221, -0.4167, -0.3879, 0.6904, 0.3288, -0.6444, -0.5417, -0.3451, -0.7665, 0.144, -0.8858, -0.4412, -0.7111, -0.2869, 0.6418, -0.5175, -0.3537, -0.7792, -0.5484, -0.1719, -0.8184, -0.9077, -0.4111, 0.08405, 0.6784, 0.3885, -0.6235, 0.7714, 0.2119, -0.6, -0.5485, -0.1719, -0.8183, -0.5175, -0.3537, -0.7792, 0.7559, 0.4138, 0.5073, 0.9919, 0.1143, 0.05575, 0.7714, 0.212, -0.6, 0.6784, 0.3886, -0.6236, 0.9919, 0.1144, 0.05584, 0.9924, -0.03277, 0.1188, -0.7847, -0.6014, 0.1501, -0.9077, -0.4111, 0.08403, -0.9077, -0.4111, 0.08407, -0.5908, -0.1033, 0.8002, 0.7535, -0.3521, 0.5552, 0.9919, 0.1143, 0.0558, 0.7714, 0.212, -0.6, 0.765, -0.3479, -0.5419, -0.5746, -0.1077, -0.8113, -0.5484, -0.1719, -0.8183, 0.9919, 0.1143, 0.05576, 0.7535, -0.3521, 0.5552, 0.765, -0.3479, -0.542, 0.7714, 0.212, -0.6, -0.5484, -0.1719, -0.8183, -0.5746, -0.1076, -0.8113, -0.5909, -0.1034, 0.8001, -0.9077, -0.4111, 0.08406, 0.7535, -0.3521, 0.5552, 0.1034, -0.6197, 0.778, 0.1353, -0.6216, -0.7715, 0.765, -0.3479, -0.5419, 0.765, -0.348, -0.5419, 0.1353, -0.6216, -0.7715, -0.5746, -0.1077, -0.8113, -0.5909, -0.1034, 0.8001, -0.5746, -0.1077, -0.8113, 0.1353, -0.6217, -0.7715, 0.1034, -0.6196, 0.7781, 0.7535, -0.3521, 0.5552, -0.5908, -0.1033, 0.8002, 0.1034, -0.6197, 0.778, -0.1819, 0.136, 0.9739, -0.7848, -0.6014, 0.15, 0.9924, -0.03282, 0.1189, 0.5973, 0.2891, 0.7481, -0.9077, -0.4111, 0.08404, -0.7848, -0.6013, 0.15, -0.182, 0.136, 0.9739, -0.7111, -0.287, 0.6418, -0.7112, -0.287, 0.6418, -0.1819, 0.136, 0.9739, 0.5973, 0.2891, 0.7481, 0.7559, 0.4138, 0.5074, 0.7559, 0.4138, 0.5073, 0.5972, 0.2891, 0.7482, 0.9924, -0.03276, 0.1188, 0.9919, 0.1143, 0.05576, 0.9962, 0.08467, 0.01837, 0.5072, -0.7684, 0.3903, 2.486e-05, -0.7049, 0.7093, 9.835e-06, 0.9578, -0.2874, 0.001398, -0.7147, -0.6994, -2.14e-05, -0.6531, -0.7572, 0.4901, -0.7423, -0.457, 0.468, -0.7762, -0.4224, 0.747, -0.02011, -0.6645, 0.468, -0.7762, -0.4224, 0.5072, -0.7683, 0.3903, 0.9962, 0.08469, 0.01841, -1.856e-05, 0.7078, 0.7064, 3.836e-05, 0.7089, 0.7053, 0.4325, 0.8251, 0.3634, 0.4175, 0.8388, 0.3494, 0.01849, -0.02123, -0.9996, 0.01085, -0.01285, -0.9999, 0.01211, -0.729, -0.6844, 0.4728, -0.7781, -0.4136, 0.7567, -0.02017, -0.6535, 0.4175, 0.8388, 0.3494, 0.4325, 0.8251, 0.3634, 0.3905, 0.845, -0.3653, 0.3333, 0.8889, -0.3144, 0.5114, -0.7642, 0.393, 0.4325, 0.8251, 0.3634, 3.523e-05, 0.7089, 0.7053, 1.724e-05, -0.719, 0.695, 0.4901, -0.7423, -0.4571, 0.3905, 0.845, -0.3653, 0.4325, 0.8251, 0.3635, 0.5114, -0.7642, 0.393, -4.373e-06, -0.6531, -0.7572, 2.115e-06, 0.7606, -0.6492, 0.3905, 0.845, -0.3653, 0.4901, -0.7423, -0.4569, 0.468, -0.7762, -0.4224, 0.4901, -0.7423, -0.4569, 0.5114, -0.7642, 0.393, 0.5073, -0.7683, 0.3903, 0.5073, -0.7683, 0.3903, 0.5114, -0.7642, 0.393, -3.797e-05, -0.719, 0.695, -2.703e-05, -0.7049, 0.7093, 0.3332, 0.8889, -0.3144, 0.3905, 0.845, -0.3653, -4.644e-05, 0.7606, -0.6493, 3.212e-05, 0.8336, -0.5524, 0.5512, 0.8224, 0.1411, 0.6536, -0.1419, -0.7435, 0.9386, -0.3293, -0.1027, 0.6414, 0.5932, 0.4866, -9.671e-06, 0.62, 0.7846, 1.128e-05, 0.6471, 0.7624, -0.4671, 0.7566, 0.4575, -0.3968, 0.766, 0.5058, 0.9841, 0.1769, 0.01347, 0.9156, 0.394, -0.08038, 0.7841, 0.589, 0.1956, 0.9727, 0.1813, 0.1446, 0.6414, 0.5931, 0.4866, 0.9386, -0.3293, -0.1028, -1.574e-05, -0.8915, 0.4531, -1.78e-05, 0.6003, 0.7998, 0.7952, 0.09265, 0.5993, -1.999e-05, 0.8587, 0.5125, -1.82e-05, -0.1398, -0.9902, 0.6535, -0.1419, -0.7435, 0.5512, 0.8224, 0.1411, 0.981, -0.1275, -0.1463, 0.7891, -0.1214, 0.6022, 0.777, -0.6138, 0.1396, 0.9386, -0.3293, -0.1027, 0.4572, 0.8869, 0.06615, 0.7481, 0.6635, -0.008844, 0.6487, 0.5153, 0.56, 0.3421, 0.8687, 0.3584, 0.4572, 0.8869, 0.06622, 0.3341, 0.913, -0.2341, 0.7481, 0.6635, -0.008854, 0.9764, -0.0841, -0.1988, 0.9396, -0.2916, -0.179, 0.6344, -0.04335, -0.7718, 0.6723, -0.06341, -0.7376, 0.09954, -0.07762, -0.992, 0.7616, -0.1006, -0.6402, 0.7486, -0.08522, -0.6575, 0.1189, -0.106, -0.9872, 5.96e-07, 0.9464, -0.3231, -6.754e-06, 0.7431, -0.6692, 0.3341, 0.913, -0.234, 0.3421, 0.8687, 0.3583, 0.6487, 0.5153, 0.56, 5.662e-06, 0.6664, 0.7456, -3.009e-05, 0.8509, 0.5253, 1.654e-05, -0.06686, 0.9978, 4.498e-05, -0.9452, 0.3266, 0.777, -0.6138, 0.1395, 0.7891, -0.1215, 0.6021, 2.365e-05, -0.9391, -0.3438, 0.9386, -0.3293, -0.1027, 0.777, -0.6139, 0.1396, 6.676e-06, -0.9451, 0.3267, -6.571e-06, -0.8915, 0.4531, 1.583e-05, 0.9999, -0.01184, 0.7481, 0.6635, -0.008883, 0.3341, 0.913, -0.234, 2.643e-05, 0.7431, -0.6692, -4.861e-05, 0.9999, -0.01185, 2.738e-05, 0.6664, 0.7456, 0.6487, 0.5153, 0.56, 0.7481, 0.6635, -0.008868, 1.166e-06, -0.06682, 0.9978, 0.7891, -0.1214, 0.6021, -7.302e-06, 0.02095, 0.9998, 0.4868, -0.729, -0.4812, 0.3909, -0.8297, -0.3986, 0.3661, -0.8992, 0.2397, 0.4576, -0.8199, 0.3439, 0.01335, 0.1285, -0.9916, 0.008121, 0.953, -0.3028, -0.1326, 0.9911, 0.012, 0.9227, 0.3808, -0.06058, 0.9216, 0.07783, -0.3804, -0.0005108, -0.7973, -0.6036, -0.0003622, 0.1153, -0.9933, 0.9134, 0.0806, -0.399, 0.3823, -0.8705, -0.3099, 0.4127, -0.8474, 0.334, 0.9085, 0.08373, 0.4094, 0.02289, 0.0319, 0.9992, 0.02893, -0.8404, 0.5412, 0.3834, -0.8514, -0.358, 0.9122, 0.08283, -0.4012, 0.8983, 0.06671, 0.4344, 0.3792, -0.8826, 0.278, 0.9178, 0.3901, -0.0744, -0.117, 0.9872, -0.1083, -0.24, 0.9577, 0.1586, 0.8335, 0.506, 0.2218, 0.7735, 0.5774, 0.2615, -0.3346, 0.9102, 0.2442, -0.4671, 0.7566, 0.4575, 0.8487, 0.3657, 0.382, 0.8967, 0.06861, 0.4373, 0.8487, 0.3656, 0.382, -0.4671, 0.7566, 0.4575, 1.484e-05, 0.6472, 0.7624, 1.288e-05, 0.02093, 0.9998, 0.4867, -0.7649, 0.422, 0.4448, -0.8234, 0.3523, 0.05678, -0.8272, 0.559, 0.03541, -0.7538, 0.6562, -0.005089, -0.6084, -0.7936, 4.696e-05, -0.7934, -0.6087, 0.3838, -0.8678, -0.3156, 0.4957, -0.7563, -0.427, 0.6413, 0.5932, 0.4867, -0.3346, 0.9102, 0.2442, -0.1767, 0.9841, -0.01876, 0.5512, 0.8224, 0.1411, 0.9731, 0.1835, 0.139, 0.7734, 0.5774, 0.2615, 0.8487, 0.3657, 0.382, 0.9569, 0.1928, 0.2173, -0.398, 0.7645, 0.5071, -0.4671, 0.7566, 0.4575, -0.3346, 0.9102, 0.2442, 0.6413, 0.5932, 0.4866, -0.4668, 0.003157, 0.8844, -0.4531, -0.2524, -0.855, -0.6021, 0.7026, 0.3792, -0.4789, -0.6513, -0.5886, -0.7245, -0.6837, 0.08743, 0.8531, 0.1427, -0.5019, -0.9626, -0.006535, -0.271, 0.3722, 0.6994, -0.6102, 0.8434, -0.03454, 0.5361, 0.489, 0.5399, 0.6851, -0.4078, 0.1791, 0.8953, 0.7088, -0.1813, 0.6817, -0.514, -0.7294, -0.4515, -0.7429, 0.5684, -0.3534, 0.7083, -0.6261, -0.3261, 0.6769, -0.6538, -0.3383, 0.6907, 0.3277, 0.6446, -0.7132, 0.1479, -0.6852, 1.109e-05, 0.5063, -0.8624, -4.979e-05, 0.9523, 0.3053, 0.7952, 0.09266, 0.5992, 0.8434, -0.03457, 0.5361, 8.87e-06, 0.01284, 0.9999, 0.6414, 0.5931, 0.4866, 0.7088, -0.1813, 0.6817, 0.8434, -0.03457, 0.5361, 0.7952, 0.09266, 0.5993, 0.981, -0.1275, -0.1463, 0.8278, -0.5565, -0.07068, 0.6157, -0.6813, 0.3958, 0.7891, -0.1215, 0.6021, -3.225e-05, 0.02089, 0.9998, 0.7891, -0.1215, 0.6021, 0.6158, -0.6813, 0.3958, 1.58e-05, -0.7538, 0.6571, 0.01231, -0.3871, -0.9219, 0.0489, -0.6749, -0.7363, 0.688, -0.6756, -0.2649, 0.718, -0.3048, -0.6257, 0.963, -0.1963, -0.1845, 0.7053, -0.2932, -0.6454, 0.6325, -0.731, -0.256, 0.8061, -0.584, -0.09597, 0.7553, -0.647, -0.1042, 0.813, -0.5748, -0.09283, 0.5974, -0.6685, 0.4429, 0.5238, -0.7639, 0.3768, 0.1319, 0.8348, -0.5345, 0.2502, 0.867, -0.4309, 0.0258, 0.8233, -0.567, 0.06435, 0.8909, -0.4496, 0.1849, -0.716, -0.6732, 0.4131, -0.6049, -0.6808, 0.7439, -0.6675, -0.03225, 0.7096, -0.7037, -0.03575, 0.3539, 0.8591, 0.3698, 0.3855, 0.8424, 0.3765, 0.4726, 0.8777, 0.07961, 0.4754, 0.8771, 0.06779, 0.8761, -0.478, -0.06334, 0.456, 0.8867, 0.07672, 0.3697, 0.8526, 0.3693, 0.6708, -0.5775, 0.4652, 0.8762, -0.4802, -0.04015, 0.6623, -0.4529, -0.5968, 0.3243, 0.9238, -0.2034, 0.4555, 0.8862, 0.08459, -0.08137, -0.4541, -0.8872, -0.0398, 0.9209, -0.3877, 0.2894, 0.927, -0.2385, 0.5924, -0.4461, -0.6709, 0.6708, -0.5776, 0.4652, 0.3697, 0.8526, 0.3692, -3.248e-05, 0.8356, 0.5494, 6.083e-05, -0.6412, 0.7674, 0.569, -0.761, 0.3118, 0.6308, -0.6723, 0.3875, -0.04319, -0.7242, 0.6882, -0.05425, -0.8258, 0.5614, -0.07717, -0.6956, -0.7143, -0.09084, -0.6518, -0.753, 0.4761, -0.6201, -0.6235, 0.3205, -0.7145, -0.6219, 0.004958, 0.844, 0.5363, 0.005491, 0.8273, 0.5617, 0.3727, 0.8455, 0.3823, 0.3428, 0.8612, 0.3753, 0.5451, 0.838, 0.02442, 0.5925, 0.8048, 0.03603, 0.3539, 0.8714, -0.3399, 0.2043, 0.8309, -0.5176, -0.9571, -0.1305, 0.2589, 0.4034, 0.1734, 0.8984, -0.58, 0.7998, -0.1547, -0.04246, -0.2766, -0.9601, 0.1675, 0.2551, 0.9523, -0.4926, 0.0581, 0.8683, -0.2003, 0.1066, 0.9739, 0.2495, -0.2618, 0.9323, -0.5835, 0.797, -0.156, 0.4096, 0.1724, 0.8958, 0.4549, 0.324, 0.8295, 0.02413, 0.7686, -0.6393, 0.1094, 0.6024, 0.7907, 0.198, 0.7211, 0.664, 0.06858, 0.5195, 0.8517, -0.1596, 0.5434, 0.8242, -0.5886, 0.7931, -0.1565, 0.2633, -0.2593, 0.9292, -0.4929, 0.1071, 0.8635, -0.2261, 0.2404, 0.944, -0.01362, 0.1943, 0.9808, 0.1478, 0.06403, 0.9869, -0.1116, 0.4946, 0.862, 0.5395, 0.4576, 0.7068, 0.2092, 0.7208, 0.6608, -0.0407, 0.9937, -0.1046, -0.08576, 0.9743, 0.2084, 0.1924, 0.3017, 0.9338, 0.2854, 0.5518, 0.7837, 0.08998, 0.759, -0.6448, 0.7027, 0.6562, -0.275, -0.04699, 0.3403, 0.9391, 0.8763, -0.1603, 0.4543, 0.6119, 0.2349, 0.7553, 0.6262, 0.2508, 0.7382, 0.8794, -0.1436, 0.454, -0.7142, -0.2807, 0.6411, -0.01071, 0.7535, -0.6574, 0.9024, -0.1439, 0.4061, 0.03444, 0.3602, 0.9322, -0.03163, 0.7425, -0.6691, -0.673, -0.2683, 0.6893, -0.1563, 0.661, -0.734, -0.2246, 0.4444, 0.8672, 0.07343, 0.7176, 0.6926, 0.6646, 0.6651, -0.3406, 0.04579, 0.7457, -0.6647, 0.9239, 0.03543, -0.381, -0.02472, -0.1199, -0.9925, 0.7425, -0.5831, 0.3298, -0.8499, 0.1037, -0.5166, 0.3696, 0.2833, 0.8849, -0.7226, -0.5719, 0.3883, -0.7156, 0.6932, 0.08544, -0.9998, -0.008925, -0.02044, 0.3207, 0.7785, 0.5395, -0.6622, 0.5367, -0.523, -0.9993, -0.03512, -0.01596, -0.8669, 0.2899, 0.4055, 0.7413, 0.4305, -0.5149, -0.9951, -0.09731, -0.01454, -0.04655, 0.9285, -0.3683, 0.01271, -0.1228, -0.9923, 0.5831, 0.05241, -0.8107, 0.6755, 0.6714, -0.3048, 0.291, 0.08495, -0.9529, 0.06966, 0.639, -0.766, 0.6735, 0.08923, -0.7338, 0.7111, 0.6313, -0.3095, 0.622, -0.003331, -0.783, 0.04242, 0.5632, -0.8253, -0.6266, 0.5246, 0.5764, -0.9189, -0.3945, -0.002557, -0.5016, 0.5159, 0.6945, 0.9193, 0.1901, -0.3446, -0.5815, -0.5697, -0.5808, 0.09321, 0.4587, -0.8837, 0.2536, 0.08247, -0.9638, 0.6348, 0.08333, -0.7682, 0.7311, 0.344, -0.5892, -0.03079, 0.9926, -0.1173, 0.7023, 0.6471, -0.2968, 0.02505, 0.5846, -0.8109, -0.9775, -0.1979, -0.07292, 0.6706, 0.3932, -0.6291, 0.5922, 0.1336, -0.7946, 0.5649, 0.6873, 0.4566, -0.8297, 0.4584, 0.3185, -0.1748, 0.7694, -0.6144, -0.04386, -0.9179, -0.3943, 0.9463, 0.07738, -0.3138, 0.948, -0.1152, 0.2968, -0.9512, 0.1171, 0.2856, 0.2746, -0.7796, -0.5629, 0.9504, 0.01449, -0.3106, 0.3362, 0.5986, 0.7271, 0.6685, 0.2781, -0.6897, 0.9084, -0.06061, 0.4137, 0.7095, -0.0107, -0.7046, 0.1704, -0.3062, -0.9366, -0.6217, -0.1379, -0.771, 0.2366, -0.05998, -0.9698, 0.7063, -0.1618, -0.6892, 0.2755, -0.6, -0.7511, 0.1553, 0.001777, -0.9879, 0.9742, -0.007013, 0.2258, 0.2243, -0.5405, -0.8109, 0.6206, -0.3943, -0.6778, 0.2387, -0.5527, -0.7985, 0.6026, -0.1229, -0.7885, 0.6289, -0.4502, -0.6339, 0.6682, -0.09199, -0.7383, 0.9252, -0.08012, 0.3709, 0.6584, -0.471, -0.5871, 0.07243, -0.03997, -0.9966, 0.06317, 0.223, -0.9728, 0.2075, 0.02077, -0.978, 0.1147, 0.3334, -0.9358, 0.7058, 0.2712, -0.6545, 0.2357, 0.13, -0.9631, 0.7491, -0.04581, -0.6609, 0.1981, 0.1344, -0.9709, 0.7148, 0.2591, -0.6495, -0.5616, -0.1944, -0.8042, 0.07625, 0.02343, -0.9968, 0.2185, 0.02877, -0.9754, 0.314, 0.03322, -0.9488, 0.3707, -0.4803, -0.7949, 0.4164, -0.3027, -0.8573, -0.7227, -0.2133, -0.6574, -0.006033, 0.06237, -0.998, 0.1385, -0.2648, -0.9543, -0.03393, -0.2711, -0.9619, -0.5707, 0.8043, -0.1656, -0.5849, 0.05735, -0.809, -0.29, 0.08675, -0.9531, -0.6746, 0.09583, -0.732, -0.06894, 0.64, -0.7653, -0.6054, 0.7755, -0.179, -0.04149, 0.5645, -0.8244, -0.6239, 0.003854, -0.7815, 0.6422, 0.5225, 0.5608, 0.6062, -0.4409, -0.6619, -0.9235, 0.1802, -0.3387, 0.5864, 0.484, 0.6495, 0.9374, -0.3425, -0.0626, -0.08967, 0.4554, -0.8857, -0.7379, 0.2875, -0.6105, -0.6363, 0.08885, -0.7663, -0.2527, 0.08315, -0.964, -0.05839, 0.9915, -0.1164, -0.02512, 0.584, -0.8113, -0.5926, 0.7877, -0.1687, 0.9773, -0.1987, -0.07285, -0.5943, 0.1391, -0.7921, -0.6774, 0.3385, -0.6531, -0.5702, 0.6852, 0.4531, 0.1748, 0.8548, -0.4887, 0.8325, 0.459, 0.3102, 0.06396, -0.8476, -0.5268, -0.9478, -0.1152, 0.2975, -0.9464, 0.07612, -0.3138, 0.9675, 0.1134, 0.226, -0.153, 0.6048, 0.7815, -0.9669, 0.04105, -0.2518, -0.3163, -0.7801, -0.5398, -0.6479, 0.2364, -0.7241, -0.699, -0.02689, -0.7146, -0.9439, -0.1193, 0.308, -0.338, -0.2847, -0.897, -0.2368, -0.06052, -0.9697, 0.6272, -0.1365, -0.7668, -0.7202, -0.1984, -0.6649, -0.1784, -0.02103, -0.9837, -0.4309, -0.5565, -0.7104, -0.9942, -0.02051, 0.1054, -0.6207, -0.3474, -0.7029, -0.3237, -0.5088, -0.7977, -0.3757, -0.4844, -0.79, -0.6583, -0.3688, -0.6562, -0.6007, -0.1507, -0.7852, -0.6437, -0.1184, -0.756, -0.6754, -0.4001, -0.6195, -0.9617, -0.111, 0.2507, -0.06638, -0.0379, -0.9971, -0.238, 0.001813, -0.9713, -0.06279, 0.2215, -0.9731, -0.1118, 0.3297, -0.9374, -0.2614, 0.1066, -0.9593, -0.713, 0.2141, -0.6677, -0.7679, -0.07194, -0.6365, -0.721, 0.2072, -0.6612, -0.2272, 0.1133, -0.9672, 0.5643, -0.1935, -0.8026, -0.2468, 0.002923, -0.9691, -0.07007, 0.02321, -0.9973, -0.3374, 0.007267, -0.9413, -0.4164, -0.3027, -0.8573, -0.5144, -0.4611, -0.7231, 0.7291, -0.211, -0.6511, -0.1364, -0.2651, -0.9545, -0.01518, 0.03542, -0.9993, -0.04665, 0.9929, -0.1096, -0.5884, 0.7915, -0.1651, -0.4957, 0.1236, 0.8596, 0.1632, 0.3038, 0.9386, -0.06985, 0.9762, 0.2053, -0.04214, -0.3126, -0.949, 0.4917, -0.309, 0.8141, -0.9191, -0.3892, 0.06195, -0.5797, 0.8009, -0.1502, 0.4061, 0.1742, 0.8971, 0.5021, -0.3057, 0.809, -0.05288, -0.2767, -0.9595, 0.4917, -0.309, 0.8141, -0.9586, -0.1253, 0.2559, -0.919, -0.3893, 0.06192, -0.9586, -0.1253, 0.2559, -0.04215, -0.3124, -0.949, -0.919, -0.3893, 0.06193, -0.9586, -0.1253, 0.2559, 0.4917, -0.309, 0.8141, 0.4062, 0.1789, 0.8961, -0.5063, 0.1166, 0.8544, 0.2446, -0.2526, 0.9361, 0.1532, 0.3153, 0.9365, 0.1648, 0.3435, 0.9246, 0.2707, -0.2521, 0.9291, 0.2933, -0.3241, 0.8994, 0.3231, 0.5238, 0.7882, 0.1745, 0.6262, 0.7598, 0.2178, -0.2496, 0.9435, 0.1647, -0.1804, 0.9697, 0.0627, 0.03997, 0.9972, 0.5261, 0.3499, 0.7751, 0.2231, -0.3267, 0.9184, 0.1833, -0.2155, 0.9591, -0.736, -0.348, 0.5807, 0.5784, 0.186, 0.7942, 0.119, -0.1281, 0.9846, 0.4917, -0.309, 0.8141, 0.2446, -0.2526, 0.9361, 0.4062, 0.179, 0.8961, -0.09816, -0.9823, -0.1598, 0.9939, -0.07604, 0.07995, -0.1484, -0.08186, 0.9855, 0.8272, -0.0656, -0.558, 0.9426, -0.07472, -0.3255, 0.2577, -0.09931, 0.9611, 0.978, 0.01311, 0.2081, 0.9359, -0.0545, 0.3481, 0.9643, -0.07645, 0.2534, 0.8219, 0.4454, -0.355, 0.9643, -0.04826, -0.2606, 0.9325, -0.06837, -0.3546, -0.6869, -0.03081, -0.7261, 0.1136, 0.8853, -0.4509, 0.2307, 0.08949, -0.9689, 0.289, -0.7622, -0.5792, 0.07062, 0.8286, -0.5554, 0.09036, -0.0205, -0.9957, -0.8055, 0.5398, -0.2446, -0.6596, -0.3193, -0.6804, -0.9697, -0.04274, -0.2404, -0.9613, -0.08648, 0.2617, -0.927, -0.2251, -0.2999, -0.9558, -0.0725, 0.285, -0.8761, -0.3311, 0.3504, -0.8761, -0.3311, 0.3504, -0.8761, -0.3311, 0.3504, -0.8761, -0.3311, 0.3504, 0.0, 0.2186, -0.9758, 0.0, 0.2186, -0.9758, 0.0, 0.2186, -0.9758, 0.0, 0.2186, -0.9758, 0.0, 0.4763, -0.8793, 0.0, 0.4763, -0.8793, 0.0, 0.4763, -0.8793, 0.0, 0.4763, -0.8793, -0.8761, -0.3311, -0.3504, -0.8761, -0.3311, -0.3504, -0.8761, -0.3311, -0.3504, -0.8761, -0.3311, -0.3504, -0.3504, -0.3311, -0.8761, -0.3504, -0.3311, -0.8761, -0.3504, -0.3311, -0.8761, -0.3504, -0.3311, -0.8761, 0.0, -1.0, 0.0, 0.0, -1.0, 0.0, 0.0, -1.0, 0.0, 0.0, -1.0, 0.0, 0.0, 1.0, 0.0, 0.0, 1.0, 0.0, 0.0, 1.0, 0.0, 0.0, 1.0, 0.0, 0.3504, -0.3311, -0.8761, 0.3504, -0.3311, -0.8761, 0.3504, -0.3311, -0.8761, 0.3504, -0.3311, -0.8761, 0.8761, -0.3311, -0.3504, 0.8761, -0.3311, -0.3504, 0.8761, -0.3311, -0.3504, 0.8761, -0.3311, -0.3504, 1.0, 0.0, 0.0, 1.0, 0.0, 0.0, 1.0, 0.0, 0.0, 1.0, 0.0, 0.0, 0.0, 0.0, 1.0, 0.0, 0.0, 1.0, 0.0, 0.0, 1.0, 0.0, 0.0, 1.0, 0.8761, -0.3311, 0.3504, 0.8761, -0.3311, 0.3504, 0.8761, -0.3311, 0.3504, 0.8761, -0.3311, 0.3504, 0.3504, -0.3311, 0.8761, 0.3504, -0.3311, 0.8761, 0.3504, -0.3311, 0.8761, 0.3504, -0.3311, 0.8761, -1.0, 0.0, 0.0, -1.0, 0.0, 0.0, -1.0, 0.0, 0.0, -1.0, 0.0, 0.0, 0.0, 0.0, -1.0, 0.0, 0.0, -1.0, 0.0, 0.0, -1.0, 0.0, 0.0, -1.0, -0.3504, -0.3311, 0.8761, -0.3504, -0.3311, 0.8761, -0.3504, -0.3311, 0.8761, -0.3504, -0.3311, 0.8761, -0.3632, -0.858, -0.3632, -0.3632, -0.858, -0.3632, -0.3632, -0.858, -0.3632, -0.3632, -0.858, -0.3632, 0.3632, -0.858, -0.3632, 0.3632, -0.858, -0.3632, 0.3632, -0.858, -0.3632, 0.3632, -0.858, -0.3632, 0.3632, -0.858, 0.3632, 0.3632, -0.858, 0.3632, 0.3632, -0.858, 0.3632, 0.3632, -0.858, 0.3632, -0.3632, -0.858, 0.3632, -0.3632, -0.858, 0.3632, -0.3632, -0.858, 0.3632, -0.3632, -0.858, 0.3632, 0.0, -0.9113, 0.4118, 0.0, -0.9113, 0.4118, 0.0, -0.9113, 0.4118, 0.0, -0.9113, 0.4118, 0.0, -0.6806, -0.7327, 0.0, -0.6806, -0.7327, 0.0, -0.6806, -0.7327, 0.0, -0.6806, -0.7327, 0.9977, 0.06815, 0.0, 0.9977, 0.06815, 0.0, 0.9977, 0.06815, 0.0, 0.9977, 0.06815, 0.0, 1.0, -1.607e-07, 0.0, 1.0, -1.607e-07, 0.0, 1.0, -1.607e-07, 0.0, 1.0, -1.607e-07, 0.0, 0.0, -0.2186, 0.9758, 0.0, -0.2186, 0.9758, 0.0, -0.2186, 0.9758, 0.0, -0.2186, 0.9758, 0.0, -0.4578, 0.8891, 0.0, -0.4578, 0.8891, 0.0, -0.4578, 0.8891, 0.0, -0.4578, 0.8891, 0.0, 0.933, -0.3598, 0.0, 0.933, -0.3598, 0.0, 0.933, -0.3598, 0.0, 0.933, -0.3598, 0.0, 0.6701, 0.7423, 0.0, 0.6701, 0.7423, 0.0, 0.6701, 0.7423, 0.0, 0.6701, 0.7423, 0.9976, -0.05864, 0.03596, 0.9976, -0.05864, 0.03596, 0.9976, -0.05864, 0.03596, 0.9976, -0.05864, 0.03596, 0.9954, -0.01775, 0.09436, 0.9954, -0.01775, 0.09436, 0.9954, -0.01775, 0.09436, -0.9954, -0.01775, 0.09436, -0.9954, -0.01775, 0.09436, -0.9954, -0.01775, 0.09436, -0.9976, -0.05864, 0.03596, -0.9976, -0.05864, 0.03596, -0.9976, -0.05864, 0.03596, -0.9976, -0.05864, 0.03596, -0.9977, 0.06815, 0.0, -0.9977, 0.06815, 0.0, -0.9977, 0.06815, 0.0, -0.9977, 0.06815, 0.0, -1.0, 1.607e-07, 0.0, -1.0, 1.607e-07, 0.0, -1.0, 1.607e-07, 0.0, -1.0, 1.607e-07, 0.0, 0.0, 1.0, 1.581e-07, 0.0, 1.0, 1.581e-07, 0.0, 1.0, 1.581e-07, 0.0, 1.0, 1.581e-07, 0.0, 1.0, 1.581e-07, 0.0, 1.0, 1.581e-07, 0.0, 1.0, 1.581e-07, 0.0, 1.0, 1.581e-07, 0.4466, 0.1655, 0.8793, 0.4466, 0.1655, 0.8793, 0.4466, 0.1655, 0.8793, 0.4466, 0.1655, 0.8793, -0.4834, 0.1759, 0.8576, -0.4834, 0.1759, 0.8576, -0.4834, 0.1759, 0.8576, -0.4834, 0.1759, 0.8576, 0.0, 0.2164, 0.9763, 0.0, 0.2164, 0.9763, 0.0, 0.2164, 0.9763, 0.0, -0.6, 0.8, 0.0, -0.6, 0.8, -0.4542, -0.2354, -0.8593])] * 3)])

# ---- objects
ob_body = bpy.data.objects.new('Body', me_cube_001)

# ---- transforms, parenting, visibility, modifiers, constraints
ob_body.location = (0.0, -7.833, 0.0)
ob_body.rotation_euler = (1.571, 0.0, 0.0)
ob_body.lineart.crease_threshold = 0.0

# ---- collection membership
col_collection_1.objects.link(ob_body)

# ---- scene / render settings (as saved in the file)
scene.frame_start = 1; scene.frame_end = 250; scene.frame_set(143)
scene.render.engine = 'BLENDER_EEVEE_NEXT'
scene.render.resolution_percentage = 50
scene.render.dither_intensity = 0.0
scene.cycles.use_denoising = False
scene.cycles.samples = 128
scene.cycles.sampling_pattern = 'TABULATED_SOBOL'
scene.cycles.use_adaptive_sampling = False
scene.cycles.use_light_tree = False
scene.cycles.blur_glossy = 0.0
scene.cycles.sample_clamp_indirect = 0.0
scene.view_settings.view_transform = 'Filmic'
bpy.context.view_layer.update()

# ---- added for rendering (the .blend has no active camera and no usable light): camera, sun
cam_auto = bpy.data.cameras.new('AutoCamera')
cam_auto.lens = 50.0
cam_auto.sensor_width = 36.0
cam_auto.clip_end = 1000.0
ob_auto_camera = bpy.data.objects.new('AutoCamera', cam_auto)
scene.collection.objects.link(ob_auto_camera)
ob_auto_camera.location = (16.5105, -27.8752, 20.9932)
ob_auto_camera.rotation_euler = (1.09748, -7.21219e-08, 0.694738)
scene.camera = ob_auto_camera
light_auto_sun = bpy.data.lights.new('AutoSun', 'SUN')
light_auto_sun.energy = 3.0
light_auto_sun.angle = 0.0523599
ob_auto_sun = bpy.data.objects.new('AutoSun', light_auto_sun)
scene.collection.objects.link(ob_auto_sun)
ob_auto_sun.rotation_euler = (0.872665, 0.174533, 0.523599)
bpy.context.view_layer.update()
